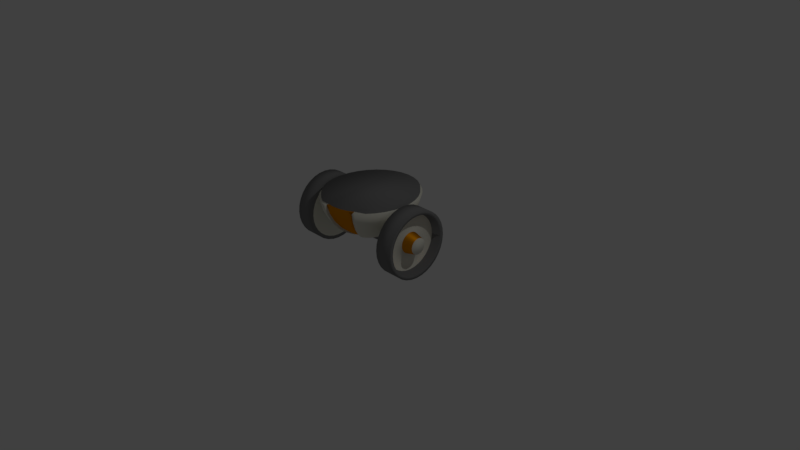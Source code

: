 # Source: body10.blend  (saved by Blender 2.79.0; exported with 4.5.12 LTS)
import bpy
from mathutils import Matrix  # noqa: F401  (used for matrix-valued properties, if any)

bpy.ops.wm.read_factory_settings(use_empty=True)
scene = bpy.context.scene
scene.name = 'Scene'

# ---- collections
col_collection_1 = bpy.data.collections.new('Collection 1'); scene.collection.children.link(col_collection_1)
col_collection_11 = bpy.data.collections.new('Collection 11'); scene.collection.children.link(col_collection_11)

# ---- materials (node trees are filled in below, after node groups)
mat_brass = bpy.data.materials.new('brass')
mat_brass.alpha_threshold = 0.0
mat_brass.roughness = 0.5
mat_flat = bpy.data.materials.new('flat')
mat_flat.alpha_threshold = 0.0
mat_flat.roughness = 0.5
mat_metal = bpy.data.materials.new('metal')
mat_metal.alpha_threshold = 0.0
mat_metal.roughness = 0.5
mat_flatmetal = bpy.data.materials.new('flatmetal')
mat_flatmetal.alpha_threshold = 0.0
mat_flatmetal.roughness = 0.5

# ---- material node trees
mat_brass.use_nodes = True; mat_brass.node_tree.nodes.clear()
_N = mat_brass.node_tree.nodes; _L = mat_brass.node_tree.links
n0 = _N.new('ShaderNodeOutputMaterial'); n0.name = 'Material Output'; n0.location = (300, 300)
n1 = _N.new('ShaderNodeBsdfAnisotropic'); n1.name = 'Glossy BSDF'; n1.location = (10, 300)
n1.inputs[0].default_value = (0.8, 0.2964, 0.0, 1.0)
n1.inputs[1].default_value = 0.4598
_L.new(n1.outputs[0], n0.inputs[0])
n0.is_active_output = True
mat_flat.use_nodes = True; mat_flat.node_tree.nodes.clear()
_N = mat_flat.node_tree.nodes; _L = mat_flat.node_tree.links
n0 = _N.new('ShaderNodeOutputMaterial'); n0.name = 'Material Output'; n0.location = (300, 300)
n1 = _N.new('ShaderNodeBsdfDiffuse'); n1.name = 'Diffuse BSDF'; n1.location = (10, 300)
n1.inputs[0].default_value = (0.8, 0.7863, 0.6846, 1.0)
_L.new(n1.outputs[0], n0.inputs[0])
n0.is_active_output = True
mat_metal.use_nodes = True; mat_metal.node_tree.nodes.clear()
_N = mat_metal.node_tree.nodes; _L = mat_metal.node_tree.links
n0 = _N.new('ShaderNodeOutputMaterial'); n0.name = 'Material Output'; n0.location = (300, 300)
n1 = _N.new('ShaderNodeBsdfAnisotropic'); n1.name = 'Glossy BSDF'; n1.location = (10, 300)
n1.distribution = 'GGX'
n1.inputs[0].default_value = (0.4869, 0.6875, 0.8, 1.0)
n1.inputs[1].default_value = 0.8685
_L.new(n1.outputs[0], n0.inputs[0])
n0.is_active_output = True
mat_flatmetal.use_nodes = True; mat_flatmetal.node_tree.nodes.clear()
_N = mat_flatmetal.node_tree.nodes; _L = mat_flatmetal.node_tree.links
n0 = _N.new('ShaderNodeOutputMaterial'); n0.name = 'Material Output'; n0.location = (300, 300)
n1 = _N.new('ShaderNodeBsdfDiffuse'); n1.name = 'Diffuse BSDF'; n1.location = (10, 300)
n1.inputs[0].default_value = (0.2079, 0.2079, 0.2079, 1.0)
_L.new(n1.outputs[0], n0.inputs[0])
n0.is_active_output = True

# ---- world
world_world = bpy.data.worlds.new('World'); scene.world = world_world
world_world.color = (0.05088, 0.05088, 0.05088)
world_world.use_sun_shadow = False
world_world.sun_shadow_jitter_overblur = 0.0
world_world.cycles.sampling_method = 'MANUAL'

# ---- cameras
cam_camera = bpy.data.cameras.new('Camera')
cam_camera.clip_end = 100.0
cam_camera.lens = 35.0
cam_camera.sensor_width = 32.0
cam_camera.sensor_height = 18.0
cam_camera.ortho_scale = 7.314
cam_camera.dof.focus_distance = 0.0

# ---- lights
light_lamp = bpy.data.lights.new('Lamp', 'POINT')
light_lamp.transmission_factor = 0.0
light_lamp.cutoff_distance = 30.0
light_lamp.energy = 100.0
light_lamp.shadow_buffer_clip_start = 1.001
light_lamp.shadow_soft_size = 0.1
light_lamp.shadow_maximum_resolution = 0.006
light_lamp.use_absolute_resolution = True

# ---- meshes
me_sphere_004 = bpy.data.meshes.new('Sphere.004')
me_sphere_004.from_pydata([(-0.6259, 0.4054, -0.4621), (-0.8611, 0.4054, -0.4621), (-0.6259, 0.3968, -0.5489), (-0.8611, 0.3968, -0.5489), (-0.6259, 0.3715, -0.6325), (-0.8611, 0.3715, -0.6325), (-0.6259, 0.3303, -0.7095), (-0.8611, 0.3303, -0.7095), (-0.6259, 0.275, -0.7769), (-0.8611, 0.275, -0.7769), (-0.6259, 0.2075, -0.8323), (-0.8611, 0.2075, -0.8323), (-0.6259, 0.1305, -0.8734), (-0.8611, 0.1305, -0.8734), (-0.6259, 0.04697, -0.8988), (-0.8611, 0.04697, -0.8988), (-0.6259, -0.03989, -0.9073), (-0.8611, -0.03989, -0.9073), (-0.6259, -0.1268, -0.8988), (-0.8611, -0.1268, -0.8988), (-0.6259, -0.2103, -0.8734), (-0.8611, -0.2103, -0.8734), (-0.6259, -0.2873, -0.8323), (-0.8611, -0.2873, -0.8323), (-0.6259, -0.3547, -0.7769), (-0.8611, -0.3547, -0.7769), (-0.6259, -0.4101, -0.7095), (-0.8611, -0.4101, -0.7095), (-0.6259, -0.4513, -0.6325), (-0.8611, -0.4513, -0.6325), (-0.6259, -0.4766, -0.5489), (-0.8611, -0.4766, -0.5489), (-0.6259, -0.4852, -0.4621), (-0.8611, -0.4852, -0.4621), (-0.6259, -0.4766, -0.3752), (-0.8611, -0.4766, -0.3752), (-0.6259, -0.4513, -0.2917), (-0.8611, -0.4513, -0.2917), (-0.6259, -0.4101, -0.2147), (-0.8611, -0.4101, -0.2147), (-0.6259, -0.3547, -0.1472), (-0.8611, -0.3547, -0.1472), (-0.6259, -0.2873, -0.09186), (-0.8611, -0.2873, -0.09186), (-0.6259, -0.2103, -0.05072), (-0.8611, -0.2103, -0.05072), (-0.6259, -0.1268, -0.02538), (-0.8611, -0.1268, -0.02538), (-0.6259, -0.03989, -0.01682), (-0.8611, -0.03989, -0.01682), (-0.6259, 0.04697, -0.02538), (-0.8611, 0.04697, -0.02538), (-0.6259, 0.1305, -0.05072), (-0.8611, 0.1305, -0.05072), (-0.6259, 0.2075, -0.09186), (-0.8611, 0.2075, -0.09186), (-0.6259, 0.275, -0.1472), (-0.8611, 0.275, -0.1472), (-0.6259, 0.3303, -0.2147), (-0.8611, 0.3303, -0.2147), (-0.6259, 0.3715, -0.2917), (-0.8611, 0.3715, -0.2917), (-0.6259, 0.3968, -0.3752), (-0.8611, 0.3968, -0.3752), (-0.8611, 0.3463, -0.5389), (-0.8611, 0.3538, -0.4621), (-0.8611, 0.3239, -0.6128), (-0.8611, 0.2875, -0.6808), (-0.8611, 0.2385, -0.7405), (-0.8611, 0.1789, -0.7895), (-0.8611, 0.1108, -0.8259), (-0.8611, 0.03692, -0.8483), (-0.8611, -0.03989, -0.8558), (-0.8611, -0.1167, -0.8483), (-0.8611, -0.1906, -0.8259), (-0.8611, -0.2586, -0.7895), (-0.8611, -0.3183, -0.7405), (-0.8611, -0.3673, -0.6808), (-0.8611, -0.4037, -0.6128), (-0.8611, -0.4261, -0.5389), (-0.8611, -0.4336, -0.4621), (-0.8611, -0.4261, -0.3853), (-0.8611, -0.4037, -0.3114), (-0.8611, -0.3673, -0.2433), (-0.8611, -0.3183, -0.1837), (-0.8611, -0.2586, -0.1347), (-0.8611, -0.1906, -0.09831), (-0.8611, -0.1167, -0.07591), (-0.8611, -0.03989, -0.06834), (-0.8611, 0.03692, -0.07591), (-0.8611, 0.1108, -0.09832), (-0.8611, 0.1789, -0.1347), (-0.8611, 0.2385, -0.1837), (-0.8611, 0.2875, -0.2433), (-0.8611, 0.3239, -0.3114), (-0.8611, 0.3463, -0.3853), (-0.7464, 0.3207, -0.5338), (-0.7464, 0.3278, -0.4621), (-0.7464, 0.2998, -0.6028), (-0.7464, 0.2658, -0.6663), (-0.7464, 0.2201, -0.722), (-0.7464, 0.1644, -0.7678), (-0.7464, 0.1008, -0.8017), (-0.7464, 0.03183, -0.8227), (-0.7464, -0.03989, -0.8297), (-0.7464, -0.1116, -0.8227), (-0.7464, -0.1806, -0.8017), (-0.7464, -0.2441, -0.7678), (-0.7464, -0.2999, -0.722), (-0.7464, -0.3456, -0.6663), (-0.7464, -0.3796, -0.6028), (-0.7464, -0.4005, -0.5338), (-0.7464, -0.4075, -0.4621), (-0.7464, -0.4005, -0.3904), (-0.7464, -0.3796, -0.3214), (-0.7464, -0.3456, -0.2578), (-0.7464, -0.2999, -0.2021), (-0.7464, -0.2441, -0.1564), (-0.7464, -0.1806, -0.1224), (-0.7464, -0.1116, -0.1015), (-0.7464, -0.03989, -0.09444), (-0.7464, 0.03183, -0.1015), (-0.7464, 0.1008, -0.1224), (-0.7464, 0.1644, -0.1564), (-0.7464, 0.2201, -0.2021), (-0.7464, 0.2658, -0.2578), (-0.7464, 0.2998, -0.3214), (-0.7464, 0.3207, -0.3904), (-0.7464, 0.09677, -0.4893), (-0.7464, 0.09945, -0.4621), (-0.7464, 0.08884, -0.5154), (-0.7464, 0.07596, -0.5395), (-0.7464, 0.05864, -0.5606), (-0.7464, 0.03752, -0.5779), (-0.7464, 0.01343, -0.5908), (-0.7464, -0.01271, -0.5987), (-0.7464, -0.03989, -0.6014), (-0.7464, -0.06708, -0.5987), (-0.7464, -0.09322, -0.5908), (-0.7464, -0.1173, -0.5779), (-0.7464, -0.1384, -0.5606), (-0.7464, -0.1557, -0.5395), (-0.7464, -0.1686, -0.5154), (-0.7464, -0.1766, -0.4893), (-0.7464, -0.1792, -0.4621), (-0.7464, -0.1766, -0.4349), (-0.7464, -0.1686, -0.4088), (-0.7464, -0.1557, -0.3847), (-0.7464, -0.1384, -0.3636), (-0.7464, -0.1173, -0.3462), (-0.7464, -0.09322, -0.3334), (-0.7464, -0.06708, -0.3254), (-0.7464, -0.03989, -0.3227), (-0.7464, -0.01271, -0.3254), (-0.7464, 0.01343, -0.3334), (-0.7464, 0.03752, -0.3462), (-0.7464, 0.05864, -0.3636), (-0.7464, 0.07596, -0.3847), (-0.7464, 0.08884, -0.4088), (-0.7464, 0.09677, -0.4349), (-0.8828, 0.06497, -0.4829), (-0.8828, 0.06702, -0.4621), (-0.8828, 0.05888, -0.503), (-0.8828, 0.049, -0.5215), (-0.8828, 0.03571, -0.5377), (-0.8828, 0.01951, -0.551), (-0.8828, 0.001022, -0.5609), (-0.8828, -0.01903, -0.5669), (-0.8828, -0.03989, -0.569), (-0.8828, -0.06075, -0.5669), (-0.8828, -0.08081, -0.5609), (-0.8828, -0.09929, -0.551), (-0.8828, -0.1155, -0.5377), (-0.8828, -0.1288, -0.5215), (-0.8828, -0.1387, -0.503), (-0.8828, -0.1448, -0.4829), (-0.8828, -0.1468, -0.4621), (-0.8828, -0.1448, -0.4412), (-0.8828, -0.1387, -0.4212), (-0.8828, -0.1288, -0.4027), (-0.8828, -0.1155, -0.3865), (-0.8828, -0.09929, -0.3732), (-0.8828, -0.08081, -0.3633), (-0.8828, -0.06075, -0.3572), (-0.8828, -0.03989, -0.3552), (-0.8828, -0.01903, -0.3572), (-0.8828, 0.001023, -0.3633), (-0.8828, 0.01951, -0.3732), (-0.8828, 0.03571, -0.3865), (-0.8828, 0.049, -0.4027), (-0.8828, 0.05888, -0.4212), (-0.8828, 0.06497, -0.4412), (-0.6259, 0.3587, -0.4621), (-0.6259, 0.351, -0.5398), (-0.6259, 0.3283, -0.6146), (-0.6259, 0.2915, -0.6835), (-0.6259, 0.2419, -0.7439), (-0.6259, 0.1815, -0.7935), (-0.6259, 0.1126, -0.8303), (-0.6259, 0.03786, -0.853), (-0.6259, -0.03989, -0.8606), (-0.6259, -0.1176, -0.853), (-0.6259, -0.1924, -0.8303), (-0.6259, -0.2613, -0.7935), (-0.6259, -0.3217, -0.7439), (-0.6259, -0.3713, -0.6835), (-0.6259, -0.4081, -0.6146), (-0.6259, -0.4308, -0.5398), (-0.6259, -0.4385, -0.4621), (-0.6259, -0.4308, -0.3843), (-0.6259, -0.4081, -0.3096), (-0.6259, -0.3713, -0.2407), (-0.6259, -0.3217, -0.1803), (-0.6259, -0.2613, -0.1307), (-0.6259, -0.1924, -0.09386), (-0.6259, -0.1176, -0.07118), (-0.6259, -0.03989, -0.06352), (-0.6259, 0.03786, -0.07118), (-0.6259, 0.1126, -0.09386), (-0.6259, 0.1815, -0.1307), (-0.6259, 0.2419, -0.1803), (-0.6259, 0.2915, -0.2407), (-0.6259, 0.3283, -0.3096), (-0.6259, 0.351, -0.3843)], [], [(0, 2, 3, 1), (2, 4, 5, 3), (4, 6, 7, 5), (6, 8, 9, 7), (8, 10, 11, 9), (10, 12, 13, 11), (12, 14, 15, 13), (14, 16, 17, 15), (16, 18, 19, 17), (18, 20, 21, 19), (20, 22, 23, 21), (22, 24, 25, 23), (24, 26, 27, 25), (26, 28, 29, 27), (28, 30, 31, 29), (30, 32, 33, 31), (32, 34, 35, 33), (34, 36, 37, 35), (36, 38, 39, 37), (38, 40, 41, 39), (40, 42, 43, 41), (42, 44, 45, 43), (44, 46, 47, 45), (46, 48, 49, 47), (48, 50, 51, 49), (50, 52, 53, 51), (52, 54, 55, 53), (54, 56, 57, 55), (56, 58, 59, 57), (58, 60, 61, 59), (9, 68, 67, 7), (60, 62, 63, 61), (62, 0, 1, 63), (14, 12, 198, 199), (87, 119, 118, 86), (27, 77, 76, 25), (45, 86, 85, 43), (63, 95, 94, 61), (19, 73, 72, 17), (37, 82, 81, 35), (55, 91, 90, 53), (11, 69, 68, 9), (29, 78, 77, 27), (47, 87, 86, 45), (3, 64, 65, 1), (1, 65, 95, 63), (21, 74, 73, 19), (39, 83, 82, 37), (57, 92, 91, 55), (13, 70, 69, 11), (31, 79, 78, 29), (49, 88, 87, 47), (5, 66, 64, 3), (23, 75, 74, 21), (41, 84, 83, 39), (59, 93, 92, 57), (15, 71, 70, 13), (33, 80, 79, 31), (51, 89, 88, 49), (7, 67, 66, 5), (25, 76, 75, 23), (43, 85, 84, 41), (61, 94, 93, 59), (17, 72, 71, 15), (35, 81, 80, 33), (53, 90, 89, 51), (100, 132, 131, 99), (74, 106, 105, 73), (88, 120, 119, 87), (75, 107, 106, 74), (89, 121, 120, 88), (76, 108, 107, 75), (90, 122, 121, 89), (77, 109, 108, 76), (91, 123, 122, 90), (78, 110, 109, 77), (64, 96, 97, 65), (92, 124, 123, 91), (79, 111, 110, 78), (66, 98, 96, 64), (93, 125, 124, 92), (80, 112, 111, 79), (67, 99, 98, 66), (94, 126, 125, 93), (81, 113, 112, 80), (68, 100, 99, 67), (95, 127, 126, 94), (82, 114, 113, 81), (69, 101, 100, 68), (65, 97, 127, 95), (83, 115, 114, 82), (70, 102, 101, 69), (84, 116, 115, 83), (71, 103, 102, 70), (85, 117, 116, 84), (72, 104, 103, 71), (86, 118, 117, 85), (73, 105, 104, 72), (135, 167, 166, 134), (127, 159, 158, 126), (114, 146, 145, 113), (101, 133, 132, 100), (97, 129, 159, 127), (115, 147, 146, 114), (102, 134, 133, 101), (116, 148, 147, 115), (103, 135, 134, 102), (117, 149, 148, 116), (104, 136, 135, 103), (118, 150, 149, 117), (105, 137, 136, 104), (119, 151, 150, 118), (106, 138, 137, 105), (120, 152, 151, 119), (107, 139, 138, 106), (121, 153, 152, 120), (108, 140, 139, 107), (122, 154, 153, 121), (109, 141, 140, 108), (123, 155, 154, 122), (110, 142, 141, 109), (96, 128, 129, 97), (124, 156, 155, 123), (111, 143, 142, 110), (98, 130, 128, 96), (125, 157, 156, 124), (112, 144, 143, 111), (99, 131, 130, 98), (126, 158, 157, 125), (113, 145, 144, 112), (160, 162, 163, 164, 165, 166, 167, 168, 169, 170, 171, 172, 173, 174, 175, 176, 177, 178, 179, 180, 181, 182, 183, 184, 185, 186, 187, 188, 189, 190, 191, 161), (149, 181, 180, 148), (136, 168, 167, 135), (150, 182, 181, 149), (137, 169, 168, 136), (151, 183, 182, 150), (138, 170, 169, 137), (152, 184, 183, 151), (139, 171, 170, 138), (153, 185, 184, 152), (140, 172, 171, 139), (154, 186, 185, 153), (141, 173, 172, 140), (155, 187, 186, 154), (142, 174, 173, 141), (128, 160, 161, 129), (156, 188, 187, 155), (143, 175, 174, 142), (130, 162, 160, 128), (157, 189, 188, 156), (144, 176, 175, 143), (131, 163, 162, 130), (158, 190, 189, 157), (145, 177, 176, 144), (132, 164, 163, 131), (159, 191, 190, 158), (146, 178, 177, 145), (133, 165, 164, 132), (129, 161, 191, 159), (147, 179, 178, 146), (134, 166, 165, 133), (148, 180, 179, 147), (192, 223, 222, 221, 220, 219, 218, 217, 216, 215, 214, 213, 212, 211, 210, 209, 208, 207, 206, 205, 204, 203, 202, 201, 200, 199, 198, 197, 196, 195, 194, 193), (32, 30, 207, 208), (50, 48, 216, 217), (6, 4, 194, 195), (24, 22, 203, 204), (42, 40, 212, 213), (60, 58, 221, 222), (16, 14, 199, 200), (34, 32, 208, 209), (52, 50, 217, 218), (8, 6, 195, 196), (26, 24, 204, 205), (44, 42, 213, 214), (62, 60, 222, 223), (18, 16, 200, 201), (36, 34, 209, 210), (54, 52, 218, 219), (10, 8, 196, 197), (28, 26, 205, 206), (46, 44, 214, 215), (2, 0, 192, 193), (0, 62, 223, 192), (20, 18, 201, 202), (38, 36, 210, 211), (56, 54, 219, 220), (12, 10, 197, 198), (30, 28, 206, 207), (48, 46, 215, 216), (4, 2, 193, 194), (22, 20, 202, 203), (40, 38, 211, 212), (58, 56, 220, 221)])
me_sphere_004.polygons.foreach_set('use_smooth', [True] * 194)
me_sphere_004.polygons.foreach_set('material_index', [3, 3, 3, 3, 3, 3, 3, 3, 3, 3, 3, 3, 3, 3, 3, 3, 3, 3, 3, 3, 3, 3, 3, 3, 3, 3, 3, 3, 3, 3, 3, 3, 3, 3, 3, 3, 3, 3, 3, 3, 3, 3, 3, 3, 3, 3, 3, 3, 3, 3, 3, 3, 3, 3, 3, 3, 3, 3, 3, 3, 3, 3, 3, 3, 3, 3, 1, 3, 3, 3, 3, 3, 3, 3, 3, 3, 3, 3, 3, 3, 3, 3, 3, 3, 3, 3, 3, 3, 3, 3, 3, 3, 3, 3, 3, 3, 3, 3, 0, 1, 1, 1, 1, 1, 1, 1, 1, 1, 1, 1, 1, 1, 1, 1, 1, 1, 1, 1, 1, 1, 1, 1, 1, 1, 1, 1, 1, 1, 1, 1, 1, 0, 0, 0, 0, 0, 0, 0, 0, 0, 0, 0, 0, 0, 0, 0, 0, 0, 0, 0, 0, 0, 0, 0, 0, 0, 0, 0, 0, 0, 0, 0, 1, 3, 3, 3, 3, 3, 3, 3, 3, 3, 3, 3, 3, 3, 3, 3, 3, 3, 3, 3, 3, 3, 3, 3, 3, 3, 3, 3, 3, 3, 3, 3])
me_sphere_004.materials.append(mat_brass)
me_sphere_004.materials.append(mat_flat)
me_sphere_004.materials.append(mat_metal)
me_sphere_004.materials.append(mat_flatmetal)
me_sphere_004.use_remesh_preserve_volume = False
me_sphere_004.use_remesh_preserve_attributes = False
me_sphere_004.use_mirror_vertex_groups = False
me_sphere_004.update()
me_sphere_003 = bpy.data.meshes.new('Sphere.003')
me_sphere_003.from_pydata([(0.6282, 0.4054, -0.4621), (0.8633, 0.4054, -0.4621), (0.6282, 0.3968, -0.5489), (0.8633, 0.3968, -0.5489), (0.6282, 0.3715, -0.6325), (0.8633, 0.3715, -0.6325), (0.6282, 0.3303, -0.7095), (0.8633, 0.3303, -0.7095), (0.6282, 0.275, -0.7769), (0.8633, 0.275, -0.7769), (0.6282, 0.2075, -0.8323), (0.8633, 0.2075, -0.8323), (0.6282, 0.1305, -0.8734), (0.8633, 0.1305, -0.8734), (0.6282, 0.04697, -0.8988), (0.8633, 0.04697, -0.8988), (0.6282, -0.03989, -0.9073), (0.8633, -0.03989, -0.9073), (0.6282, -0.1268, -0.8988), (0.8633, -0.1268, -0.8988), (0.6282, -0.2103, -0.8734), (0.8633, -0.2103, -0.8734), (0.6282, -0.2873, -0.8323), (0.8633, -0.2873, -0.8323), (0.6282, -0.3547, -0.7769), (0.8633, -0.3547, -0.7769), (0.6282, -0.4101, -0.7095), (0.8633, -0.4101, -0.7095), (0.6282, -0.4513, -0.6325), (0.8633, -0.4513, -0.6325), (0.6282, -0.4766, -0.5489), (0.8633, -0.4766, -0.5489), (0.6282, -0.4852, -0.4621), (0.8633, -0.4852, -0.4621), (0.6282, -0.4766, -0.3752), (0.8633, -0.4766, -0.3752), (0.6282, -0.4513, -0.2917), (0.8633, -0.4513, -0.2917), (0.6282, -0.4101, -0.2147), (0.8633, -0.4101, -0.2147), (0.6282, -0.3547, -0.1472), (0.8633, -0.3547, -0.1472), (0.6282, -0.2873, -0.09186), (0.8633, -0.2873, -0.09186), (0.6282, -0.2103, -0.05072), (0.8633, -0.2103, -0.05072), (0.6282, -0.1268, -0.02538), (0.8633, -0.1268, -0.02538), (0.6282, -0.03989, -0.01682), (0.8633, -0.03989, -0.01682), (0.6282, 0.04697, -0.02538), (0.8633, 0.04697, -0.02538), (0.6282, 0.1305, -0.05072), (0.8633, 0.1305, -0.05072), (0.6282, 0.2075, -0.09186), (0.8633, 0.2075, -0.09186), (0.6282, 0.275, -0.1472), (0.8633, 0.275, -0.1472), (0.6282, 0.3303, -0.2147), (0.8633, 0.3303, -0.2147), (0.6282, 0.3715, -0.2917), (0.8633, 0.3715, -0.2917), (0.6282, 0.3968, -0.3752), (0.8633, 0.3968, -0.3752), (0.8633, 0.3463, -0.5389), (0.8633, 0.3538, -0.4621), (0.8633, 0.3239, -0.6128), (0.8633, 0.2875, -0.6808), (0.8633, 0.2385, -0.7405), (0.8633, 0.1789, -0.7895), (0.8633, 0.1108, -0.8259), (0.8633, 0.03692, -0.8483), (0.8633, -0.03989, -0.8558), (0.8633, -0.1167, -0.8483), (0.8633, -0.1906, -0.8259), (0.8633, -0.2586, -0.7895), (0.8633, -0.3183, -0.7405), (0.8633, -0.3673, -0.6808), (0.8633, -0.4037, -0.6128), (0.8633, -0.4261, -0.5389), (0.8633, -0.4336, -0.4621), (0.8633, -0.4261, -0.3853), (0.8633, -0.4037, -0.3114), (0.8633, -0.3673, -0.2433), (0.8633, -0.3183, -0.1837), (0.8633, -0.2586, -0.1347), (0.8633, -0.1906, -0.09831), (0.8633, -0.1167, -0.07591), (0.8633, -0.03989, -0.06834), (0.8633, 0.03692, -0.07591), (0.8633, 0.1108, -0.09832), (0.8633, 0.1789, -0.1347), (0.8633, 0.2385, -0.1837), (0.8633, 0.2875, -0.2433), (0.8633, 0.3239, -0.3114), (0.8633, 0.3463, -0.3853), (0.7487, 0.3207, -0.5338), (0.7487, 0.3278, -0.4621), (0.7487, 0.2998, -0.6028), (0.7487, 0.2658, -0.6663), (0.7487, 0.2201, -0.722), (0.7487, 0.1644, -0.7678), (0.7487, 0.1008, -0.8017), (0.7487, 0.03183, -0.8227), (0.7487, -0.03989, -0.8297), (0.7487, -0.1116, -0.8227), (0.7487, -0.1806, -0.8017), (0.7487, -0.2441, -0.7678), (0.7487, -0.2999, -0.722), (0.7487, -0.3456, -0.6663), (0.7487, -0.3796, -0.6028), (0.7487, -0.4005, -0.5338), (0.7487, -0.4075, -0.4621), (0.7487, -0.4005, -0.3904), (0.7487, -0.3796, -0.3214), (0.7487, -0.3456, -0.2578), (0.7487, -0.2999, -0.2021), (0.7487, -0.2441, -0.1564), (0.7487, -0.1806, -0.1224), (0.7487, -0.1116, -0.1015), (0.7487, -0.03989, -0.09444), (0.7487, 0.03183, -0.1015), (0.7487, 0.1008, -0.1224), (0.7487, 0.1644, -0.1564), (0.7487, 0.2201, -0.2021), (0.7487, 0.2658, -0.2578), (0.7487, 0.2998, -0.3214), (0.7487, 0.3207, -0.3904), (0.7487, 0.09677, -0.4893), (0.7487, 0.09945, -0.4621), (0.7487, 0.08884, -0.5154), (0.7487, 0.07596, -0.5395), (0.7487, 0.05864, -0.5606), (0.7487, 0.03752, -0.5779), (0.7487, 0.01343, -0.5908), (0.7487, -0.01271, -0.5987), (0.7487, -0.03989, -0.6014), (0.7487, -0.06708, -0.5987), (0.7487, -0.09322, -0.5908), (0.7487, -0.1173, -0.5779), (0.7487, -0.1384, -0.5606), (0.7487, -0.1557, -0.5395), (0.7487, -0.1686, -0.5154), (0.7487, -0.1766, -0.4893), (0.7487, -0.1792, -0.4621), (0.7487, -0.1766, -0.4349), (0.7487, -0.1686, -0.4088), (0.7487, -0.1557, -0.3847), (0.7487, -0.1384, -0.3636), (0.7487, -0.1173, -0.3462), (0.7487, -0.09322, -0.3334), (0.7487, -0.06708, -0.3254), (0.7487, -0.03989, -0.3227), (0.7487, -0.01271, -0.3254), (0.7487, 0.01343, -0.3334), (0.7487, 0.03752, -0.3462), (0.7487, 0.05864, -0.3636), (0.7487, 0.07596, -0.3847), (0.7487, 0.08884, -0.4088), (0.7487, 0.09677, -0.4349), (0.8851, 0.06497, -0.4829), (0.8851, 0.06702, -0.4621), (0.8851, 0.05888, -0.503), (0.8851, 0.049, -0.5215), (0.8851, 0.03571, -0.5377), (0.8851, 0.01951, -0.551), (0.8851, 0.001022, -0.5609), (0.8851, -0.01903, -0.5669), (0.8851, -0.03989, -0.569), (0.8851, -0.06075, -0.5669), (0.8851, -0.08081, -0.5609), (0.8851, -0.09929, -0.551), (0.8851, -0.1155, -0.5377), (0.8851, -0.1288, -0.5215), (0.8851, -0.1387, -0.503), (0.8851, -0.1448, -0.4829), (0.8851, -0.1468, -0.4621), (0.8851, -0.1448, -0.4412), (0.8851, -0.1387, -0.4212), (0.8851, -0.1288, -0.4027), (0.8851, -0.1155, -0.3865), (0.8851, -0.09929, -0.3732), (0.8851, -0.08081, -0.3633), (0.8851, -0.06075, -0.3572), (0.8851, -0.03989, -0.3552), (0.8851, -0.01903, -0.3572), (0.8851, 0.001023, -0.3633), (0.8851, 0.01951, -0.3732), (0.8851, 0.03571, -0.3865), (0.8851, 0.049, -0.4027), (0.8851, 0.05888, -0.4212), (0.8851, 0.06497, -0.4412), (0.6282, 0.3587, -0.4621), (0.6282, 0.351, -0.5398), (0.6282, 0.3284, -0.6146), (0.6282, 0.2915, -0.6835), (0.6282, 0.2419, -0.7439), (0.6282, 0.1815, -0.7935), (0.6282, 0.1126, -0.8303), (0.6282, 0.03787, -0.853), (0.6282, -0.03989, -0.8607), (0.6282, -0.1177, -0.853), (0.6282, -0.1924, -0.8303), (0.6282, -0.2613, -0.7935), (0.6282, -0.3217, -0.7439), (0.6282, -0.3713, -0.6835), (0.6282, -0.4081, -0.6146), (0.6282, -0.4308, -0.5398), (0.6282, -0.4385, -0.4621), (0.6282, -0.4308, -0.3843), (0.6282, -0.4081, -0.3096), (0.6282, -0.3713, -0.2406), (0.6282, -0.3217, -0.1802), (0.6282, -0.2613, -0.1307), (0.6282, -0.1924, -0.09384), (0.6282, -0.1177, -0.07116), (0.6282, -0.03989, -0.0635), (0.6282, 0.03787, -0.07116), (0.6282, 0.1126, -0.09384), (0.6282, 0.1815, -0.1307), (0.6282, 0.2419, -0.1802), (0.6282, 0.2915, -0.2406), (0.6282, 0.3284, -0.3096), (0.6282, 0.351, -0.3843)], [], [(0, 1, 3, 2), (2, 3, 5, 4), (4, 5, 7, 6), (6, 7, 9, 8), (8, 9, 11, 10), (10, 11, 13, 12), (12, 13, 15, 14), (14, 15, 17, 16), (16, 17, 19, 18), (18, 19, 21, 20), (20, 21, 23, 22), (22, 23, 25, 24), (24, 25, 27, 26), (26, 27, 29, 28), (28, 29, 31, 30), (30, 31, 33, 32), (32, 33, 35, 34), (34, 35, 37, 36), (36, 37, 39, 38), (38, 39, 41, 40), (40, 41, 43, 42), (42, 43, 45, 44), (44, 45, 47, 46), (46, 47, 49, 48), (48, 49, 51, 50), (50, 51, 53, 52), (52, 53, 55, 54), (54, 55, 57, 56), (56, 57, 59, 58), (58, 59, 61, 60), (9, 7, 67, 68), (60, 61, 63, 62), (62, 63, 1, 0), (26, 28, 206, 205), (87, 86, 118, 119), (27, 25, 76, 77), (45, 43, 85, 86), (63, 61, 94, 95), (19, 17, 72, 73), (37, 35, 81, 82), (55, 53, 90, 91), (11, 9, 68, 69), (29, 27, 77, 78), (47, 45, 86, 87), (3, 1, 65, 64), (1, 63, 95, 65), (21, 19, 73, 74), (39, 37, 82, 83), (57, 55, 91, 92), (13, 11, 69, 70), (31, 29, 78, 79), (49, 47, 87, 88), (5, 3, 64, 66), (23, 21, 74, 75), (41, 39, 83, 84), (59, 57, 92, 93), (15, 13, 70, 71), (33, 31, 79, 80), (51, 49, 88, 89), (7, 5, 66, 67), (25, 23, 75, 76), (43, 41, 84, 85), (61, 59, 93, 94), (17, 15, 71, 72), (35, 33, 80, 81), (53, 51, 89, 90), (100, 99, 131, 132), (74, 73, 105, 106), (88, 87, 119, 120), (75, 74, 106, 107), (89, 88, 120, 121), (76, 75, 107, 108), (90, 89, 121, 122), (77, 76, 108, 109), (91, 90, 122, 123), (78, 77, 109, 110), (64, 65, 97, 96), (92, 91, 123, 124), (79, 78, 110, 111), (66, 64, 96, 98), (93, 92, 124, 125), (80, 79, 111, 112), (67, 66, 98, 99), (94, 93, 125, 126), (81, 80, 112, 113), (68, 67, 99, 100), (95, 94, 126, 127), (82, 81, 113, 114), (69, 68, 100, 101), (65, 95, 127, 97), (83, 82, 114, 115), (70, 69, 101, 102), (84, 83, 115, 116), (71, 70, 102, 103), (85, 84, 116, 117), (72, 71, 103, 104), (86, 85, 117, 118), (73, 72, 104, 105), (135, 134, 166, 167), (127, 126, 158, 159), (114, 113, 145, 146), (101, 100, 132, 133), (97, 127, 159, 129), (115, 114, 146, 147), (102, 101, 133, 134), (116, 115, 147, 148), (103, 102, 134, 135), (117, 116, 148, 149), (104, 103, 135, 136), (118, 117, 149, 150), (105, 104, 136, 137), (119, 118, 150, 151), (106, 105, 137, 138), (120, 119, 151, 152), (107, 106, 138, 139), (121, 120, 152, 153), (108, 107, 139, 140), (122, 121, 153, 154), (109, 108, 140, 141), (123, 122, 154, 155), (110, 109, 141, 142), (96, 97, 129, 128), (124, 123, 155, 156), (111, 110, 142, 143), (98, 96, 128, 130), (125, 124, 156, 157), (112, 111, 143, 144), (99, 98, 130, 131), (126, 125, 157, 158), (113, 112, 144, 145), (160, 161, 191, 190, 189, 188, 187, 186, 185, 184, 183, 182, 181, 180, 179, 178, 177, 176, 175, 174, 173, 172, 171, 170, 169, 168, 167, 166, 165, 164, 163, 162), (149, 148, 180, 181), (136, 135, 167, 168), (150, 149, 181, 182), (137, 136, 168, 169), (151, 150, 182, 183), (138, 137, 169, 170), (152, 151, 183, 184), (139, 138, 170, 171), (153, 152, 184, 185), (140, 139, 171, 172), (154, 153, 185, 186), (141, 140, 172, 173), (155, 154, 186, 187), (142, 141, 173, 174), (128, 129, 161, 160), (156, 155, 187, 188), (143, 142, 174, 175), (130, 128, 160, 162), (157, 156, 188, 189), (144, 143, 175, 176), (131, 130, 162, 163), (158, 157, 189, 190), (145, 144, 176, 177), (132, 131, 163, 164), (159, 158, 190, 191), (146, 145, 177, 178), (133, 132, 164, 165), (129, 159, 191, 161), (147, 146, 178, 179), (134, 133, 165, 166), (148, 147, 179, 180), (192, 193, 194, 195, 196, 197, 198, 199, 200, 201, 202, 203, 204, 205, 206, 207, 208, 209, 210, 211, 212, 213, 214, 215, 216, 217, 218, 219, 220, 221, 222, 223), (44, 46, 215, 214), (0, 2, 193, 192), (62, 0, 192, 223), (18, 20, 202, 201), (36, 38, 211, 210), (54, 56, 220, 219), (10, 12, 198, 197), (28, 30, 207, 206), (46, 48, 216, 215), (2, 4, 194, 193), (20, 22, 203, 202), (38, 40, 212, 211), (56, 58, 221, 220), (12, 14, 199, 198), (30, 32, 208, 207), (48, 50, 217, 216), (4, 6, 195, 194), (22, 24, 204, 203), (40, 42, 213, 212), (58, 60, 222, 221), (14, 16, 200, 199), (32, 34, 209, 208), (50, 52, 218, 217), (6, 8, 196, 195), (24, 26, 205, 204), (42, 44, 214, 213), (60, 62, 223, 222), (16, 18, 201, 200), (34, 36, 210, 209), (52, 54, 219, 218), (8, 10, 197, 196)])
me_sphere_003.polygons.foreach_set('use_smooth', [True] * 194)
me_sphere_003.polygons.foreach_set('material_index', [3, 3, 3, 3, 3, 3, 3, 3, 3, 3, 3, 3, 3, 3, 3, 3, 3, 3, 3, 3, 3, 3, 3, 3, 3, 3, 3, 3, 3, 3, 3, 3, 3, 3, 3, 3, 3, 3, 3, 3, 3, 3, 3, 3, 3, 3, 3, 3, 3, 3, 3, 3, 3, 3, 3, 3, 3, 3, 3, 3, 3, 3, 3, 3, 3, 3, 1, 3, 3, 3, 3, 3, 3, 3, 3, 3, 3, 3, 3, 3, 3, 3, 3, 3, 3, 3, 3, 3, 3, 3, 3, 3, 3, 3, 3, 3, 3, 3, 0, 1, 1, 1, 1, 1, 1, 1, 1, 1, 1, 1, 1, 1, 1, 1, 1, 1, 1, 1, 1, 1, 1, 1, 1, 1, 1, 1, 1, 1, 1, 1, 1, 0, 0, 0, 0, 0, 0, 0, 0, 0, 0, 0, 0, 0, 0, 0, 0, 0, 0, 0, 0, 0, 0, 0, 0, 0, 0, 0, 0, 0, 0, 0, 1, 3, 3, 3, 3, 3, 3, 3, 3, 3, 3, 3, 3, 3, 3, 3, 3, 3, 3, 3, 3, 3, 3, 3, 3, 3, 3, 3, 3, 3, 3, 3])
me_sphere_003.materials.append(mat_brass)
me_sphere_003.materials.append(mat_flat)
me_sphere_003.materials.append(mat_metal)
me_sphere_003.materials.append(mat_flatmetal)
me_sphere_003.use_remesh_preserve_volume = False
me_sphere_003.use_remesh_preserve_attributes = False
me_sphere_003.use_mirror_vertex_groups = False
me_sphere_003.update()
me_sphere_002 = bpy.data.meshes.new('Sphere.002')
me_sphere_002.from_pydata([(-0.3858, 0.01861, -0.3529), (-0.3743, 0.01861, -0.5601), (-0.389, 0.01313, -0.3623), (-0.3796, 0.01313, -0.5507), (-0.6092, 0.01313, -0.5506), (-0.6107, 0.01313, -0.3624), (-0.7047, 0.02553, -0.3412), (-0.1658, 0.02553, -0.5725), (-0.7047, 0.02553, -0.5657), (-0.2239, 0.02553, -0.3405), (-0.3858, -0.08795, -0.3529), (-0.3743, -0.08795, -0.5601), (-0.389, -0.08347, -0.3623), (-0.3796, -0.08347, -0.5507), (-0.6092, -0.08347, -0.5506), (-0.6107, -0.08347, -0.3624), (-0.7047, -0.09363, -0.3412), (-0.7047, -0.09363, -0.5657), (-0.2239, -0.09363, -0.3405), (-0.1658, -0.09363, -0.5725), (-0.3743, -0.1404, -0.554), (-0.3858, 0.06046, -0.3529), (-0.3858, -0.1404, -0.3529), (-0.3743, 0.06046, -0.554), (-0.3796, -0.131, -0.5446), (-0.389, 0.05107, -0.3623), (-0.389, -0.131, -0.3623), (-0.3796, 0.05107, -0.5446), (-0.6107, -0.131, -0.3624), (-0.6092, -0.131, -0.5445), (-0.6107, 0.05107, -0.3624), (-0.6092, 0.05107, -0.5445), (-0.621, 0.07233, -0.3412), (-0.621, 0.07233, -0.5657), (-0.621, -0.1522, -0.3412), (-0.621, -0.1522, -0.5657), (-0.2239, 0.07233, -0.3405), (-0.1658, 0.07233, -0.5664), (-0.2239, -0.1522, -0.3405), (-0.1658, -0.1522, -0.5664)], [], [(27, 3, 4, 31), (0, 10, 18, 9), (33, 8, 6, 32), (37, 7, 1, 23), (39, 19, 18, 38), (30, 5, 2, 25), (8, 17, 16, 6), (24, 20, 22, 26), (31, 4, 8, 33), (1, 11, 13, 3), (37, 23, 21, 36), (23, 27, 25, 21), (12, 26, 22, 10), (2, 12, 10, 0), (25, 2, 0, 21), (23, 1, 3, 27), (29, 24, 26, 28), (15, 28, 26, 12), (7, 37, 36, 9), (35, 29, 28, 34), (20, 39, 38, 22), (31, 33, 32, 30), (17, 35, 34, 16), (14, 29, 35, 17), (13, 24, 29, 14), (16, 34, 28, 15), (10, 22, 38, 18), (19, 7, 9, 18), (4, 14, 17, 8), (6, 16, 15, 5), (21, 0, 9, 36), (3, 13, 14, 4), (5, 15, 12, 2), (19, 39, 20, 11), (7, 19, 11, 1), (32, 6, 5, 30), (11, 20, 24, 13), (27, 31, 30, 25)])
me_sphere_002.polygons.foreach_set('use_smooth', [True] * 38)
me_sphere_002.polygons.foreach_set('material_index', [2, 3, 1, 1, 1, 2, 1, 1, 1, 1, 3, 1, 1, 1, 1, 1, 2, 2, 1, 1, 3, 1, 1, 1, 2, 1, 1, 1, 1, 1, 1, 2, 2, 1, 3, 1, 1, 2])
me_sphere_002.materials.append(mat_brass)
me_sphere_002.materials.append(mat_flat)
me_sphere_002.materials.append(mat_metal)
me_sphere_002.materials.append(mat_flatmetal)
me_sphere_002.use_remesh_preserve_volume = False
me_sphere_002.use_remesh_preserve_attributes = False
me_sphere_002.use_mirror_vertex_groups = False
me_sphere_002.update()
me_sphere_001 = bpy.data.meshes.new('Sphere.001')
me_sphere_001.from_pydata([(0.1681, -0.1522, -0.5664), (0.2262, -0.1522, -0.3405), (0.1681, 0.07233, -0.5664), (0.2262, 0.07233, -0.3405), (0.6233, -0.1522, -0.5657), (0.6233, -0.1522, -0.3412), (0.6233, 0.07233, -0.5657), (0.6233, 0.07233, -0.3412), (0.6114, 0.05107, -0.5445), (0.6129, 0.05107, -0.3624), (0.6114, -0.131, -0.5445), (0.6129, -0.131, -0.3624), (0.3819, 0.05107, -0.5446), (0.3913, -0.131, -0.3623), (0.3913, 0.05107, -0.3623), (0.3819, -0.131, -0.5446), (0.3765, 0.06046, -0.554), (0.3881, -0.1404, -0.3529), (0.3881, 0.06046, -0.3529), (0.3765, -0.1404, -0.554), (0.1681, -0.09363, -0.5725), (0.2262, -0.09363, -0.3405), (0.7069, -0.09363, -0.5657), (0.7069, -0.09363, -0.3412), (0.6129, -0.08347, -0.3624), (0.6114, -0.08347, -0.5506), (0.3819, -0.08347, -0.5507), (0.3913, -0.08347, -0.3623), (0.3765, -0.08795, -0.5601), (0.3881, -0.08795, -0.3529), (0.2262, 0.02553, -0.3405), (0.7069, 0.02553, -0.5657), (0.1681, 0.02553, -0.5725), (0.7069, 0.02553, -0.3412), (0.6129, 0.01313, -0.3624), (0.6114, 0.01313, -0.5506), (0.3819, 0.01313, -0.5507), (0.3913, 0.01313, -0.3623), (0.3765, 0.01861, -0.5601), (0.3881, 0.01861, -0.3529)], [], [(32, 30, 3, 2), (8, 9, 7, 6), (22, 23, 5, 4), (19, 17, 1, 0), (25, 22, 4, 10), (29, 21, 1, 17), (23, 24, 11, 5), (26, 25, 10, 15), (4, 5, 11, 10), (12, 14, 9, 8), (16, 18, 14, 12), (28, 26, 15, 19), (24, 27, 13, 11), (10, 11, 13, 15), (20, 28, 19, 0), (2, 3, 18, 16), (27, 29, 17, 13), (15, 13, 17, 19), (37, 39, 29, 27), (32, 38, 28, 20), (34, 37, 27, 24), (38, 36, 26, 28), (36, 35, 25, 26), (33, 34, 24, 23), (39, 30, 21, 29), (35, 31, 22, 25), (31, 33, 23, 22), (0, 1, 21, 20), (6, 7, 33, 31), (8, 6, 31, 35), (18, 3, 30, 39), (7, 9, 34, 33), (12, 8, 35, 36), (16, 12, 36, 38), (9, 14, 37, 34), (2, 16, 38, 32), (14, 18, 39, 37), (20, 21, 30, 32)])
me_sphere_001.polygons.foreach_set('use_smooth', [True] * 38)
me_sphere_001.polygons.foreach_set('material_index', [1, 1, 1, 3, 1, 1, 1, 2, 1, 2, 1, 1, 2, 2, 1, 3, 1, 1, 1, 3, 2, 1, 2, 1, 3, 1, 1, 1, 1, 1, 1, 1, 2, 1, 2, 1, 1, 1])
me_sphere_001.materials.append(mat_brass)
me_sphere_001.materials.append(mat_flat)
me_sphere_001.materials.append(mat_metal)
me_sphere_001.materials.append(mat_flatmetal)
me_sphere_001.use_remesh_preserve_volume = False
me_sphere_001.use_remesh_preserve_attributes = False
me_sphere_001.use_mirror_vertex_groups = False
me_sphere_001.update()
me_sphere_000 = bpy.data.meshes.new('Sphere.000')
me_sphere_000.from_pydata([(-0.001213, 0.6757, -0.06332), (-0.001213, 0.3828, -0.5018), (0.1172, 0.6628, -0.06332), (0.1103, 0.6243, -0.1926), (0.09914, 0.5619, -0.3117), (0.08413, 0.4778, -0.4161), (0.06584, 0.3754, -0.5018), (0.04497, 0.2586, -0.5654), (0.02233, 0.1318, -0.6046), (0.231, 0.6243, -0.06332), (0.2175, 0.5881, -0.1926), (0.1956, 0.5293, -0.3117), (0.1662, 0.4501, -0.4161), (0.1303, 0.3536, -0.5018), (0.08939, 0.2436, -0.5654), (0.04497, 0.1242, -0.6046), (0.3359, 0.5619, -0.06332), (0.3163, 0.5293, -0.1926), (0.2846, 0.4763, -0.3117), (0.2418, 0.4051, -0.4161), (0.1897, 0.3183, -0.5018), (0.1303, 0.2192, -0.5654), (0.06584, 0.1118, -0.6046), (0.4278, 0.4778, -0.06332), (0.4029, 0.4501, -0.1926), (0.3625, 0.4051, -0.3117), (0.3081, 0.3445, -0.4161), (0.2418, 0.2707, -0.5018), (0.1662, 0.1864, -0.5654), (0.08413, 0.09504, -0.6046), (0.5033, 0.3754, -0.06332), (0.474, 0.3536, -0.1926), (0.4265, 0.3183, -0.3117), (0.3625, 0.2707, -0.4161), (0.2846, 0.2127, -0.5018), (0.1956, 0.1465, -0.5654), (0.09914, 0.07468, -0.6046), (0.5594, 0.2586, -0.06332), (0.5268, 0.2436, -0.1926), (0.474, 0.2192, -0.3117), (0.4029, 0.1864, -0.4161), (0.3163, 0.1465, -0.5018), (0.2175, 0.1009, -0.5654), (0.1103, 0.05144, -0.6046), (0.5939, 0.1318, -0.06332), (0.5594, 0.1242, -0.1926), (0.5033, 0.1118, -0.3117), (0.4278, 0.09504, -0.4161), (0.3359, 0.07468, -0.5018), (0.231, 0.05144, -0.5654), (0.1172, 0.02622, -0.6046), (0.6055, -3.949e-07, -0.06332), (0.5703, -2.813e-07, -0.1926), (0.5132, -3.539e-07, -0.3117), (0.4362, -3.427e-07, -0.4161), (0.3425, -3.586e-07, -0.5018), (0.2355, -3.325e-07, -0.5654), (0.1195, -3.353e-07, -0.6046), (0.5939, -0.1318, -0.06332), (0.5594, -0.1242, -0.1926), (0.5033, -0.1118, -0.3117), (0.4278, -0.09504, -0.4161), (0.3359, -0.07468, -0.5018), (0.231, -0.05144, -0.5654), (0.1172, -0.02622, -0.6046), (0.5594, -0.2586, -0.06332), (0.5268, -0.2436, -0.1926), (0.474, -0.2192, -0.3117), (0.4029, -0.1864, -0.4161), (0.3163, -0.1465, -0.5018), (0.2175, -0.1009, -0.5654), (0.1103, -0.05144, -0.6046), (0.5033, -0.3754, -0.06332), (0.474, -0.3536, -0.1926), (0.4265, -0.3183, -0.3117), (0.3625, -0.2707, -0.4161), (0.2846, -0.2127, -0.5018), (0.1956, -0.1465, -0.5654), (0.09914, -0.07468, -0.6046), (0.4278, -0.4778, -0.06332), (0.4029, -0.4501, -0.1926), (0.3625, -0.4051, -0.3117), (0.3081, -0.3445, -0.4161), (0.2418, -0.2707, -0.5018), (0.1662, -0.1864, -0.5654), (0.08413, -0.09504, -0.6046), (0.3359, -0.5619, -0.06332), (0.3163, -0.5293, -0.1926), (0.2846, -0.4763, -0.3117), (0.2418, -0.4051, -0.4161), (0.1897, -0.3183, -0.5018), (0.1303, -0.2192, -0.5654), (0.06584, -0.1118, -0.6046), (-0.001213, -3.474e-07, -0.6179), (0.04497, -0.1242, -0.6046), (0.02233, -0.1318, -0.6046), (-0.001213, -0.1344, -0.6046), (-0.1196, -0.6628, -0.06332), (-0.1127, -0.6243, -0.1926), (-0.1016, -0.5619, -0.3117), (-0.08656, -0.4778, -0.4161), (-0.06827, -0.3754, -0.5018), (-0.0474, -0.2586, -0.5654), (-0.02476, -0.1318, -0.6046), (-0.2334, -0.6243, -0.06332), (-0.2199, -0.5881, -0.1926), (-0.1981, -0.5293, -0.3117), (-0.1686, -0.4501, -0.4161), (-0.1327, -0.3536, -0.5018), (-0.09181, -0.2436, -0.5654), (-0.0474, -0.1242, -0.6046), (-0.3383, -0.5619, -0.06332), (-0.3188, -0.5293, -0.1926), (-0.287, -0.4763, -0.3117), (-0.2442, -0.4051, -0.4161), (-0.1922, -0.3183, -0.5018), (-0.1327, -0.2192, -0.5654), (-0.06827, -0.1118, -0.6046), (-0.4303, -0.4778, -0.06332), (-0.4054, -0.4501, -0.1926), (-0.3649, -0.4051, -0.3117), (-0.3105, -0.3445, -0.4161), (-0.2442, -0.2707, -0.5018), (-0.1686, -0.1864, -0.5654), (-0.08656, -0.09504, -0.6046), (-0.5057, -0.3754, -0.06332), (-0.4764, -0.3536, -0.1926), (-0.4289, -0.3183, -0.3117), (-0.3649, -0.2707, -0.4161), (-0.287, -0.2127, -0.5018), (-0.1981, -0.1465, -0.5654), (-0.1016, -0.07468, -0.6046), (-0.5618, -0.2586, -0.06332), (-0.5293, -0.2436, -0.1926), (-0.4764, -0.2192, -0.3117), (-0.4054, -0.1864, -0.4161), (-0.3188, -0.1465, -0.5018), (-0.2199, -0.1009, -0.5654), (-0.1127, -0.05144, -0.6046), (-0.5963, -0.1318, -0.06332), (-0.5618, -0.1242, -0.1926), (-0.5057, -0.1118, -0.3117), (-0.4303, -0.09504, -0.4161), (-0.3383, -0.07468, -0.5018), (-0.2334, -0.05144, -0.5654), (-0.1196, -0.02622, -0.6046), (-0.608, -1.891e-07, -0.06332), (-0.5728, -3.427e-07, -0.1926), (-0.5156, -2.198e-07, -0.3117), (-0.4387, -2.505e-07, -0.4161), (-0.3449, -3.017e-07, -0.5018), (-0.238, -2.971e-07, -0.5654), (-0.1219, -3.409e-07, -0.6046), (-0.5963, 0.1318, -0.06332), (-0.5618, 0.1242, -0.1926), (-0.5057, 0.1118, -0.3117), (-0.4303, 0.09504, -0.4161), (-0.3383, 0.07468, -0.5018), (-0.2334, 0.05144, -0.5654), (-0.1196, 0.02622, -0.6046), (-0.5618, 0.2586, -0.06332), (-0.5293, 0.2436, -0.1926), (-0.4764, 0.2192, -0.3117), (-0.4054, 0.1864, -0.4161), (-0.3188, 0.1465, -0.5018), (-0.2199, 0.1009, -0.5654), (-0.1127, 0.05144, -0.6046), (-0.5057, 0.3754, -0.06332), (-0.4764, 0.3536, -0.1926), (-0.4289, 0.3183, -0.3117), (-0.3649, 0.2707, -0.4161), (-0.287, 0.2127, -0.5018), (-0.1981, 0.1465, -0.5654), (-0.1016, 0.07468, -0.6046), (-0.4303, 0.4778, -0.06332), (-0.4054, 0.4501, -0.1926), (-0.3649, 0.4051, -0.3117), (-0.3105, 0.3445, -0.4161), (-0.2442, 0.2707, -0.5018), (-0.1686, 0.1864, -0.5654), (-0.08656, 0.09504, -0.6046), (-0.3383, 0.5619, -0.06332), (-0.3188, 0.5293, -0.1926), (-0.287, 0.4763, -0.3117), (-0.2442, 0.4051, -0.4161), (-0.1922, 0.3183, -0.5018), (-0.1327, 0.2192, -0.5654), (-0.06827, 0.1118, -0.6046), (-0.2334, 0.6243, -0.06332), (-0.2199, 0.5881, -0.1926), (-0.1981, 0.5293, -0.3117), (-0.1686, 0.4501, -0.4161), (-0.1327, 0.3536, -0.5018), (-0.09181, 0.2436, -0.5654), (-0.0474, 0.1242, -0.6046), (-0.1196, 0.6628, -0.06332), (-0.1127, 0.6243, -0.1926), (-0.1016, 0.5619, -0.3117), (-0.08655, 0.4778, -0.4161), (-0.06827, 0.3754, -0.5018), (-0.0474, 0.2586, -0.5654), (-0.02476, 0.1318, -0.6046), (-0.001213, 0.6365, -0.1926), (-0.001213, 0.2637, -0.5654), (-0.001213, 0.1344, -0.6046), (-0.0827, -0.6276, -0.1926), (-0.08772, -0.6662, -0.06332), (-0.07455, -0.5648, -0.3117), (-0.06358, -0.4803, -0.4161), (-0.05021, -0.3774, -0.5018), (-0.03496, -0.26, -0.5654), (-0.01842, -0.1325, -0.6046), (0.1732, -0.3281, -0.5018), (0.2208, -0.4176, -0.4161), (0.1189, -0.226, -0.5654), (0.06004, -0.1152, -0.6046), (0.3067, -0.5792, -0.06332), (0.2889, -0.5456, -0.1926), (0.2599, -0.491, -0.3117), (0.2146, -0.5824, -0.06127), (0.2012, -0.5461, -0.1905), (0.1793, -0.4873, -0.3096), (0.1499, -0.4082, -0.414), (0.114, -0.3117, -0.4997), (0.07305, -0.2016, -0.5634), (0.02864, -0.08224, -0.6026), (0.2045, -0.3756, -0.414), (0.1008, -0.6208, -0.06127), (0.09396, -0.5824, -0.1905), (0.0828, -0.5199, -0.3096), (0.0678, -0.4359, -0.414), (0.04951, -0.3335, -0.4997), (0.02864, -0.2167, -0.5634), (0.005999, -0.08989, -0.6026), (-0.01755, -0.6338, -0.06127), (-0.01755, -0.5946, -0.1905), (-0.01755, -0.5309, -0.3096), (-0.01755, -0.4452, -0.414), (-0.01755, -0.3408, -0.4997), (-0.01755, -0.2217, -0.5634), (-0.01755, -0.09247, -0.6026), (-0.09903, -0.5857, -0.1905), (-0.09088, -0.5229, -0.3096), (-0.07991, -0.4384, -0.414), (-0.06655, -0.3355, -0.4997), (-0.0513, -0.218, -0.5634), (-0.03475, -0.09058, -0.6026), (-0.1041, -0.6243, -0.06127), (0.1569, -0.2861, -0.4997), (0.1026, -0.1841, -0.5634), (0.04371, -0.07327, -0.6026), (0.2904, -0.5373, -0.06127), (0.2725, -0.5037, -0.1905), (0.2435, -0.4491, -0.3096), (0.1103, 0.587, -0.1616), (0.09914, 0.5245, -0.2808), (0.08413, 0.4405, -0.3852), (0.06584, 0.3381, -0.4708), (-0.001213, 0.3455, -0.4708), (0.1956, 0.4919, -0.2808), (0.1662, 0.4128, -0.3852), (-0.1981, 0.4919, -0.2808), (-0.1686, 0.4128, -0.3852), (-0.1127, 0.587, -0.1616), (-0.1016, 0.5245, -0.2808), (-0.08655, 0.4405, -0.3852), (-0.06827, 0.3381, -0.4708), (-0.001213, 0.5992, -0.1616), (-0.001213, 0.5355, -0.2808), (-0.001213, 0.4499, -0.3852), (0.1138, 0.6313, -0.0615), (0.001103, 0.6437, -0.0615), (0.2222, 0.5947, -0.0615), (0.3221, 0.5353, -0.0615), (0.4097, 0.4552, -0.0615), (0.4815, 0.3577, -0.0615), (0.5349, 0.2465, -0.0615), (0.5678, 0.1258, -0.0615), (0.5789, 0.0002218, -0.0615), (0.5678, -0.1253, -0.0615), (0.5349, -0.246, -0.0615), (0.4815, -0.3573, -0.0615), (0.4097, -0.4548, -0.0615), (-0.3199, -0.5348, -0.0615), (-0.22, -0.5943, -0.0615), (-0.4075, -0.4548, -0.0615), (-0.4793, -0.3573, -0.0615), (-0.5327, -0.246, -0.0615), (-0.5656, -0.1253, -0.0615), (-0.5767, 0.000222, -0.0615), (-0.5656, 0.1258, -0.0615), (-0.5327, 0.2465, -0.0615), (-0.4793, 0.3577, -0.0615), (-0.4075, 0.4552, -0.0615), (-0.3199, 0.5353, -0.0615), (-0.22, 0.5947, -0.0615), (-0.1116, 0.6313, -0.0615), (0.2067, -0.5543, -0.05955), (0.09827, -0.591, -0.05955), (-0.01445, -0.6033, -0.05955), (-0.09682, -0.5943, -0.05955), (0.2788, -0.5114, -0.05955), (0.1138, 0.6312, -0.005793), (0.001121, 0.6436, -0.005793), (0.2222, 0.5946, -0.005793), (0.3221, 0.5351, -0.005793), (0.4097, 0.4551, -0.005793), (0.4815, 0.3576, -0.005793), (0.5349, 0.2463, -0.005793), (0.5678, 0.1256, -0.005793), (0.5789, 7.963e-05, -0.005793), (0.5678, -0.1255, -0.005793), (0.5349, -0.2462, -0.005793), (0.4815, -0.3574, -0.005793), (0.4097, -0.4549, -0.005793), (-0.3199, -0.535, -0.005793), (-0.22, -0.5944, -0.005793), (-0.4074, -0.4549, -0.005793), (-0.4793, -0.3574, -0.005793), (-0.5327, -0.2462, -0.005793), (-0.5656, -0.1255, -0.005793), (-0.5767, 7.983e-05, -0.005793), (-0.5656, 0.1256, -0.005793), (-0.5327, 0.2463, -0.005793), (-0.4793, 0.3576, -0.005793), (-0.4074, 0.4551, -0.005793), (-0.3199, 0.5351, -0.005793), (-0.22, 0.5946, -0.005793), (-0.1116, 0.6312, -0.005793), (0.2067, -0.5545, -0.003841), (0.09829, -0.5911, -0.003841), (-0.01443, -0.6035, -0.003841), (-0.09681, -0.5944, -0.003841), (0.2788, -0.5115, -0.003841)], [], [(1, 199, 266, 258), (12, 5, 256, 260), (4, 11, 259, 255), (203, 1, 6, 7), (204, 203, 7, 8), (93, 204, 8), (202, 0, 2, 3), (3, 2, 9, 10), (4, 3, 10, 11), (198, 191, 262, 265), (6, 5, 12, 13), (7, 6, 13, 14), (8, 7, 14, 15), (93, 8, 15), (14, 13, 20, 21), (15, 14, 21, 22), (93, 15, 22), (10, 9, 16, 17), (11, 10, 17, 18), (12, 11, 18, 19), (13, 12, 19, 20), (17, 16, 23, 24), (18, 17, 24, 25), (19, 18, 25, 26), (20, 19, 26, 27), (21, 20, 27, 28), (22, 21, 28, 29), (93, 22, 29), (28, 27, 34, 35), (29, 28, 35, 36), (93, 29, 36), (24, 23, 30, 31), (25, 24, 31, 32), (26, 25, 32, 33), (27, 26, 33, 34), (32, 31, 38, 39), (33, 32, 39, 40), (34, 33, 40, 41), (35, 34, 41, 42), (36, 35, 42, 43), (93, 36, 43), (31, 30, 37, 38), (43, 42, 49, 50), (93, 43, 50), (38, 37, 44, 45), (39, 38, 45, 46), (40, 39, 46, 47), (41, 40, 47, 48), (42, 41, 48, 49), (46, 45, 52, 53), (47, 46, 53, 54), (48, 47, 54, 55), (49, 48, 55, 56), (50, 49, 56, 57), (93, 50, 57), (45, 44, 51, 52), (57, 56, 63, 64), (93, 57, 64), (52, 51, 58, 59), (53, 52, 59, 60), (54, 53, 60, 61), (55, 54, 61, 62), (56, 55, 62, 63), (61, 60, 67, 68), (62, 61, 68, 69), (63, 62, 69, 70), (64, 63, 70, 71), (93, 64, 71), (59, 58, 65, 66), (60, 59, 66, 67), (93, 71, 78), (66, 65, 72, 73), (67, 66, 73, 74), (68, 67, 74, 75), (69, 68, 75, 76), (70, 69, 76, 77), (71, 70, 77, 78), (76, 75, 82, 83), (77, 76, 83, 84), (78, 77, 84, 85), (93, 78, 85), (73, 72, 79, 80), (74, 73, 80, 81), (75, 74, 81, 82), (80, 79, 86, 87), (81, 80, 87, 88), (82, 81, 88, 89), (83, 82, 89, 90), (84, 83, 90, 91), (85, 84, 91, 92), (93, 85, 92), (93, 92, 215, 94), (217, 216, 251, 252), (212, 213, 226, 248), (208, 209, 244, 243), (94, 215, 250, 225), (218, 217, 252, 253), (206, 205, 241, 247), (93, 94, 95), (214, 212, 248, 249), (209, 210, 245, 244), (93, 95, 96), (213, 218, 253, 226), (95, 94, 225, 233), (205, 207, 242, 241), (215, 214, 249, 250), (205, 206, 97, 98), (207, 205, 98, 99), (208, 207, 99, 100), (209, 208, 100, 101), (210, 209, 101, 102), (211, 210, 102, 103), (93, 96, 211, 103), (102, 101, 108, 109), (103, 102, 109, 110), (93, 103, 110), (98, 97, 104, 105), (99, 98, 105, 106), (100, 99, 106, 107), (101, 100, 107, 108), (106, 105, 112, 113), (107, 106, 113, 114), (108, 107, 114, 115), (109, 108, 115, 116), (110, 109, 116, 117), (93, 110, 117), (105, 104, 111, 112), (117, 116, 123, 124), (93, 117, 124), (112, 111, 118, 119), (113, 112, 119, 120), (114, 113, 120, 121), (115, 114, 121, 122), (116, 115, 122, 123), (121, 120, 127, 128), (122, 121, 128, 129), (123, 122, 129, 130), (124, 123, 130, 131), (93, 124, 131), (119, 118, 125, 126), (120, 119, 126, 127), (93, 131, 138), (126, 125, 132, 133), (127, 126, 133, 134), (128, 127, 134, 135), (129, 128, 135, 136), (130, 129, 136, 137), (131, 130, 137, 138), (135, 134, 141, 142), (136, 135, 142, 143), (137, 136, 143, 144), (138, 137, 144, 145), (93, 138, 145), (133, 132, 139, 140), (134, 133, 140, 141), (93, 145, 152), (140, 139, 146, 147), (141, 140, 147, 148), (142, 141, 148, 149), (143, 142, 149, 150), (144, 143, 150, 151), (145, 144, 151, 152), (150, 149, 156, 157), (151, 150, 157, 158), (152, 151, 158, 159), (93, 152, 159), (147, 146, 153, 154), (148, 147, 154, 155), (149, 148, 155, 156), (154, 153, 160, 161), (155, 154, 161, 162), (156, 155, 162, 163), (157, 156, 163, 164), (158, 157, 164, 165), (159, 158, 165, 166), (93, 159, 166), (164, 163, 170, 171), (165, 164, 171, 172), (166, 165, 172, 173), (93, 166, 173), (161, 160, 167, 168), (162, 161, 168, 169), (163, 162, 169, 170), (168, 167, 174, 175), (169, 168, 175, 176), (170, 169, 176, 177), (171, 170, 177, 178), (172, 171, 178, 179), (173, 172, 179, 180), (93, 173, 180), (179, 178, 185, 186), (180, 179, 186, 187), (93, 180, 187), (175, 174, 181, 182), (176, 175, 182, 183), (177, 176, 183, 184), (178, 177, 184, 185), (183, 182, 189, 190), (184, 183, 190, 191), (185, 184, 191, 192), (186, 185, 192, 193), (187, 186, 193, 194), (93, 187, 194), (182, 181, 188, 189), (194, 193, 200, 201), (93, 194, 201), (189, 188, 195, 196), (190, 189, 196, 197), (199, 198, 265, 266), (192, 191, 198, 199), (193, 192, 199, 200), (196, 202, 267, 263), (191, 190, 261, 262), (11, 12, 260, 259), (200, 199, 1, 203), (201, 200, 203, 204), (93, 201, 204), (196, 195, 0, 202), (210, 211, 246, 245), (96, 95, 233, 240), (207, 208, 243, 242), (211, 96, 240, 246), (89, 88, 218, 213), (88, 87, 217, 218), (87, 86, 216, 217), (92, 91, 214, 215), (91, 90, 212, 214), (90, 89, 213, 212), (248, 226, 222, 223), (249, 248, 223, 224), (250, 249, 224, 225), (252, 251, 219, 220), (253, 252, 220, 221), (226, 253, 221, 222), (220, 219, 227, 228), (221, 220, 228, 229), (222, 221, 229, 230), (223, 222, 230, 231), (224, 223, 231, 232), (225, 224, 232, 233), (232, 231, 238, 239), (233, 232, 239, 240), (228, 227, 234, 235), (229, 228, 235, 236), (230, 229, 236, 237), (231, 230, 237, 238), (240, 239, 245, 246), (239, 238, 244, 245), (238, 237, 243, 244), (237, 236, 242, 243), (236, 235, 241, 242), (235, 234, 247, 241), (268, 267, 254, 255), (269, 268, 255, 256), (258, 269, 256, 257), (256, 255, 259, 260), (262, 261, 264, 265), (264, 263, 267, 268), (265, 264, 268, 269), (266, 265, 269, 258), (3, 4, 255, 254), (202, 3, 254, 267), (6, 1, 258, 257), (197, 196, 263, 264), (190, 197, 264, 261), (5, 6, 257, 256), (167, 160, 291, 292), (72, 65, 280, 281), (132, 125, 286, 287), (146, 139, 288, 289), (216, 86, 251), (97, 206, 247), (79, 251, 86), (97, 247, 104), (181, 174, 293, 294), (234, 227, 298, 299), (174, 167, 292, 293), (160, 153, 290, 291), (195, 188, 295, 296), (0, 195, 296, 271), (227, 219, 297, 298), (2, 0, 271, 270), (104, 247, 300, 284), (251, 79, 282, 301), (247, 234, 299, 300), (37, 30, 275, 276), (51, 44, 277, 278), (111, 104, 284, 283), (16, 9, 272, 273), (30, 23, 274, 275), (65, 58, 279, 280), (219, 251, 301, 297), (125, 118, 285, 286), (9, 2, 270, 272), (270, 271, 303, 302), (285, 283, 315, 317), (298, 297, 329, 330), (283, 284, 316, 315), (271, 296, 328, 303), (282, 281, 313, 314), (296, 295, 327, 328), (281, 280, 312, 313), (295, 294, 326, 327), (284, 300, 332, 316), (280, 279, 311, 312), (294, 293, 325, 326), (301, 282, 314, 333), (279, 278, 310, 311), (293, 292, 324, 325), (278, 277, 309, 310), (292, 291, 323, 324), (277, 276, 308, 309), (291, 290, 322, 323), (276, 275, 307, 308), (290, 289, 321, 322), (275, 274, 306, 307), (289, 288, 320, 321), (274, 273, 305, 306), (188, 181, 294, 295), (153, 146, 289, 290), (118, 111, 283, 285), (58, 51, 278, 279), (79, 72, 281, 282), (44, 37, 276, 277), (23, 16, 273, 274), (139, 132, 287, 288), (303, 330, 329, 302), (303, 328, 331, 330), (327, 332, 331, 328), (304, 302, 329, 333), (316, 332, 315), (313, 333, 314), (315, 332, 317), (312, 333, 313), (317, 332, 318), (311, 333, 312), (310, 333, 311), (318, 332, 319), (319, 332, 320), (309, 333, 310), (308, 333, 309), (320, 332, 321), (321, 332, 322), (307, 333, 308), (306, 333, 307), (322, 332, 323), (323, 332, 324), (325, 324, 332), (325, 332, 327, 326), (304, 333, 306, 305), (299, 298, 330, 331), (286, 285, 317, 318), (272, 270, 302, 304), (300, 299, 331, 332), (287, 286, 318, 319), (273, 272, 304, 305), (297, 301, 333, 329), (288, 287, 319, 320)])
me_sphere_000.polygons.foreach_set('use_smooth', [True] * 358)
me_sphere_000.polygons.foreach_set('material_index', [1, 1, 1, 1, 1, 1, 1, 1, 1, 1, 1, 1, 1, 1, 1, 1, 1, 1, 1, 1, 1, 1, 1, 1, 1, 1, 1, 1, 1, 1, 1, 1, 1, 1, 1, 1, 1, 1, 1, 1, 1, 1, 1, 1, 1, 1, 1, 1, 1, 1, 1, 1, 1, 1, 1, 1, 1, 1, 1, 1, 1, 1, 1, 1, 1, 1, 1, 1, 1, 1, 1, 1, 1, 1, 1, 1, 1, 1, 1, 1, 1, 1, 1, 1, 1, 1, 1, 1, 1, 1, 1, 1, 1, 1, 1, 1, 1, 1, 1, 1, 1, 1, 1, 1, 1, 1, 1, 1, 1, 1, 1, 1, 1, 1, 1, 1, 1, 1, 1, 1, 1, 1, 1, 1, 1, 1, 1, 1, 1, 1, 1, 1, 1, 1, 1, 1, 1, 1, 1, 1, 1, 1, 1, 1, 1, 1, 1, 1, 1, 1, 1, 1, 1, 1, 1, 1, 1, 1, 1, 1, 1, 1, 1, 1, 1, 1, 1, 1, 1, 1, 1, 1, 1, 1, 1, 1, 1, 1, 1, 1, 1, 1, 1, 1, 1, 1, 1, 1, 1, 1, 1, 1, 1, 1, 1, 1, 1, 1, 1, 1, 1, 1, 1, 1, 1, 1, 1, 1, 1, 1, 1, 1, 1, 1, 1, 1, 1, 1, 1, 1, 1, 1, 1, 1, 1, 1, 1, 1, 0, 0, 0, 0, 0, 0, 0, 0, 0, 0, 0, 0, 0, 0, 0, 0, 0, 0, 0, 0, 0, 0, 0, 0, 3, 3, 3, 0, 0, 3, 3, 3, 1, 1, 1, 1, 1, 1, 1, 1, 1, 1, 1, 1, 1, 1, 1, 0, 1, 1, 1, 1, 0, 1, 1, 1, 0, 1, 1, 1, 1, 1, 1, 0, 1, 1, 3, 3, 3, 3, 3, 3, 3, 3, 3, 3, 3, 3, 3, 3, 3, 3, 3, 3, 3, 3, 3, 3, 3, 3, 1, 1, 1, 1, 1, 1, 1, 1, 3, 3, 3, 3, 3, 3, 3, 3, 3, 3, 3, 3, 3, 3, 3, 3, 3, 3, 3, 3, 3, 3, 3, 3, 3, 3, 3, 3, 3, 3, 3, 3])
me_sphere_000.materials.append(mat_brass)
me_sphere_000.materials.append(mat_flat)
me_sphere_000.materials.append(mat_metal)
me_sphere_000.materials.append(mat_flatmetal)
me_sphere_000.use_remesh_preserve_volume = False
me_sphere_000.use_remesh_preserve_attributes = False
me_sphere_000.use_mirror_vertex_groups = False
me_sphere_000.update()
me_sphere_045 = bpy.data.meshes.new('Sphere.045')
me_sphere_045.from_pydata([], [], [])
me_sphere_045.materials.append(mat_brass)
me_sphere_045.materials.append(mat_flat)
me_sphere_045.materials.append(mat_metal)
me_sphere_045.materials.append(mat_flatmetal)
me_sphere_045.use_remesh_preserve_volume = False
me_sphere_045.use_remesh_preserve_attributes = False
me_sphere_045.use_mirror_vertex_groups = False
me_sphere_045.update()
arm_armature = bpy.data.armatures.new('Armature')  # bones are not reproduced

# ---- objects
ob_base10_005 = bpy.data.objects.new('base10.005', me_sphere_004)
ob_base10_004 = bpy.data.objects.new('base10.004', me_sphere_003)
ob_base10_003 = bpy.data.objects.new('base10.003', me_sphere_002)
ob_base10_002 = bpy.data.objects.new('base10.002', me_sphere_001)
ob_base10_001 = bpy.data.objects.new('base10.001', me_sphere_000)
ob_base10 = bpy.data.objects.new('base10', me_sphere_045)
ob_lamp = bpy.data.objects.new('Lamp', light_lamp)
ob_camera = bpy.data.objects.new('Camera', cam_camera)
ob_armature = bpy.data.objects.new('Armature', arm_armature)

# ---- transforms, parenting, visibility, modifiers, constraints
ob_base10_005.parent = ob_armature
ob_base10_005.matrix_parent_inverse = Matrix(((1.0, 0.0, 0.0, -0.01383), (0.0, 1.0, 0.0, 0.007986), (0.0, 0.0, 1.0, -0.5137), (0.0, 0.0, 0.0, 1.0)))
ob_base10_005.location = (0.01528, 0.03466, 0.9176)
ob_base10_005.lineart.crease_threshold = 0.0
_vg = ob_base10_005.vertex_groups.new(name='Body')
for _i, _w in zip([0, 1, 2, 3, 4, 5, 6, 7, 8, 9, 10, 11, 12, 13, 14, 15, 16, 17, 18, 19, 20, 21, 22, 23, 24, 25, 26, 27, 28, 29, 30, 31, 32, 33, 34, 35, 36, 37, 38, 39, 40, 41, 42, 43, 44, 45, 46, 47, 48, 49, 50, 51, 52, 53, 54, 55, 56, 57, 58, 59, 60, 61, 62, 63, 64, 65, 66, 67, 68, 69, 70, 71, 72, 73, 74, 75, 76, 77, 78, 79, 80, 81, 82, 83, 84, 85, 86, 87, 88, 89, 90, 91, 92, 93, 94, 95, 96, 97, 98, 99, 100, 101, 102, 103, 104, 105, 106, 107, 108, 109, 110, 111, 112, 113, 114, 115, 116, 117, 118, 119, 120, 121, 122, 123, 124, 125, 126, 127, 128, 129, 130, 131, 132, 133, 134, 135, 136, 137, 138, 139, 140, 141, 142, 143, 144, 145, 146, 147, 148, 149, 150, 151, 152, 153, 154, 155, 156, 157, 158, 159, 160, 161, 162, 163, 164, 165, 166, 167, 168, 169, 170, 171, 172, 173, 174, 175, 176, 177, 178, 179, 180, 181, 182, 183, 184, 185, 186, 187, 188, 189, 190, 191, 192, 193, 194, 195, 196, 197, 198, 199, 200, 201, 202, 203, 204, 205, 206, 207, 208, 209, 210, 211, 212, 213, 214, 215, 216, 217, 218, 219, 220, 221, 222, 223], [0.0, 0.0, 0.0, 0.0, 0.0, 0.0, 0.0, 0.0, 0.0, 0.0, 0.0, 0.0, 0.0, 0.0, 0.0, 0.0, 0.0, 0.0, 0.0, 0.0, 0.0, 0.0, 0.0, 0.0, 0.0, 0.0, 0.0, 0.0, 0.0, 0.0, 0.0, 0.0, 0.0, 0.0, 0.0, 0.0, 0.0, 0.0, 0.0, 0.0, 0.0, 0.0, 0.0, 0.0, 0.0, 0.0, 0.0, 0.0, 0.0, 0.0, 0.0, 0.0, 0.0, 0.0, 0.0, 0.0, 0.0, 0.0, 0.0, 0.0, 0.0, 0.0, 0.0, 0.0, 0.0, 0.0, 0.0, 0.0, 0.0, 0.0, 0.0, 0.0, 0.0, 0.0, 0.0, 0.0, 0.0, 0.0, 0.0, 0.0, 0.0, 0.0, 0.0, 0.0, 0.0, 0.0, 0.0, 0.0, 0.0, 0.0, 0.0, 0.0, 0.0, 0.0, 0.0, 0.0, 0.0, 0.0, 0.0, 0.0, 0.0, 0.0, 0.0, 0.0, 0.0, 0.0, 0.0, 0.0, 0.0, 0.0, 0.0, 0.0, 0.0, 0.0, 0.0, 0.0, 0.0, 0.0, 0.0, 0.0, 0.0, 0.0, 0.0, 0.0, 0.0, 0.0, 0.0, 0.0, 0.0, 0.0, 0.0, 0.0, 0.0, 0.0, 0.0, 0.0, 0.0, 0.0, 0.0, 0.0, 0.0, 0.0, 0.0, 0.0, 0.0, 0.0, 0.0, 0.0, 0.0, 0.0, 0.0, 0.0, 0.0, 0.0, 0.0, 0.0, 0.0, 0.0, 0.0, 0.0, 0.0, 0.0, 0.0, 0.0, 0.0, 0.0, 0.0, 0.0, 0.0, 0.0, 0.0, 0.0, 0.0, 0.0, 0.0, 0.0, 0.0, 0.0, 0.0, 0.0, 0.0, 0.0, 0.0, 0.0, 0.0, 0.0, 0.0, 0.0, 0.0, 0.0, 0.0, 0.0, 0.0, 0.0, 0.0, 0.0, 0.0, 0.0, 0.0, 0.0, 0.0, 0.0, 0.0, 0.0, 0.0, 0.0, 0.0, 0.0, 0.0, 0.0, 0.0, 0.0, 0.0, 0.0, 0.0, 0.0, 0.0, 0.0, 0.0, 0.0, 0.0, 0.0, 0.0, 0.0]): _vg.add([_i], _w, 'REPLACE')
_vg = ob_base10_005.vertex_groups.new(name='head')
for _i, _w in zip([0, 1, 2, 3, 4, 5, 6, 7, 8, 9, 10, 11, 12, 13, 14, 15, 16, 17, 18, 19, 20, 21, 22, 23, 24, 25, 26, 27, 28, 29, 30, 31, 32, 33, 34, 35, 36, 37, 38, 39, 40, 41, 42, 43, 44, 45, 46, 47, 48, 49, 50, 51, 52, 53, 54, 55, 56, 57, 58, 59, 60, 61, 62, 63, 64, 65, 66, 67, 68, 69, 70, 71, 72, 73, 74, 75, 76, 77, 78, 79, 80, 81, 82, 83, 84, 85, 86, 87, 88, 89, 90, 91, 92, 93, 94, 95, 96, 97, 98, 99, 100, 101, 102, 103, 104, 105, 106, 107, 108, 109, 110, 111, 112, 113, 114, 115, 116, 117, 118, 119, 120, 121, 122, 123, 124, 125, 126, 127, 128, 129, 130, 131, 132, 133, 134, 135, 136, 137, 138, 139, 140, 141, 142, 143, 144, 145, 146, 147, 148, 149, 150, 151, 152, 153, 154, 155, 156, 157, 158, 159, 160, 161, 162, 163, 164, 165, 166, 167, 168, 169, 170, 171, 172, 173, 174, 175, 176, 177, 178, 179, 180, 181, 182, 183, 184, 185, 186, 187, 188, 189, 190, 191, 192, 193, 194, 195, 196, 197, 198, 199, 200, 201, 202, 203, 204, 205, 206, 207, 208, 209, 210, 211, 212, 213, 214, 215, 216, 217, 218, 219, 220, 221, 222, 223], [0.0, 0.0, 0.0, 0.0, 0.0, 0.0, 0.0, 0.0, 0.0, 0.0, 0.0, 0.0, 0.0, 0.0, 0.0, 0.0, 0.0, 0.0, 0.0, 0.0, 0.0, 0.0, 0.0, 0.0, 0.0, 0.0, 0.0, 0.0, 0.0, 0.0, 0.0, 0.0, 0.0, 0.0, 0.0, 0.0, 0.0, 0.0, 0.0, 0.0, 0.0, 0.0, 0.0, 0.0, 0.0, 0.0, 0.0, 0.0, 0.0, 0.0, 0.0, 0.0, 0.0, 0.0, 0.0, 0.0, 0.0, 0.0, 0.0, 0.0, 0.0, 0.0, 0.0, 0.0, 5.674e-05, 5.662e-05, 0.0, 0.0, 5.698e-05, 5.698e-05, 0.0, 0.0, 5.71e-05, 0.0, 0.0, 5.722e-05, 5.722e-05, 5.722e-05, 5.722e-05, 5.722e-05, 5.722e-05, 5.722e-05, 5.722e-05, 5.71e-05, 5.698e-05, 0.0, 0.0, 5.639e-05, 0.0, 0.0, 5.519e-05, 0.0, 0.0, 0.0, 0.0, 5.651e-05, 5.674e-05, 5.662e-05, 5.674e-05, 5.674e-05, 5.686e-05, 5.698e-05, 5.686e-05, 5.686e-05, 5.686e-05, 5.698e-05, 5.698e-05, 5.71e-05, 5.71e-05, 5.71e-05, 5.71e-05, 5.71e-05, 5.71e-05, 5.71e-05, 5.71e-05, 5.698e-05, 5.686e-05, 5.674e-05, 5.651e-05, 5.639e-05, 5.615e-05, 5.591e-05, 5.591e-05, 5.603e-05, 5.615e-05, 5.627e-05, 5.639e-05, 5.651e-05, 5.674e-05, 5.662e-05, 5.674e-05, 5.674e-05, 5.674e-05, 5.674e-05, 5.674e-05, 5.662e-05, 0.0, 0.0, 0.0, 0.0, 0.0, 0.0, 0.0, 0.0, 0.0, 0.0, 0.0, 0.0, 0.0, 0.0, 0.0, 0.0, 0.0, 5.651e-05, 5.651e-05, 5.651e-05, 5.651e-05, 0.0, 0.0, 5.662e-05, 5.674e-05, 5.686e-05, 5.674e-05, 5.662e-05, 5.651e-05, 5.639e-05, 5.627e-05, 5.615e-05, 0.0, 0.0, 0.0, 0.0, 0.0, 0.0, 0.0, 0.0, 0.0, 0.0, 0.0, 0.0, 0.0, 0.0, 0.0, 0.0, 0.0, 5.722e-05, 5.722e-05, 5.722e-05, 5.71e-05, 0.0, 0.0, 5.686e-05, 0.0, 0.0, 0.0, 0.0, 0.0, 0.0, 0.0, 0.0, 0.0, 0.0, 0.0, 0.0, 0.0, 0.0, 0.0, 0.0, 0.0, 0.0, 0.0, 0.0, 0.0, 0.0, 0.0, 0.0, 0.0, 0.0, 0.0, 0.0, 0.0, 0.0, 0.0, 0.0]): _vg.add([_i], _w, 'REPLACE')
_vg = ob_base10_005.vertex_groups.new(name='right_leg')
_vg.add([0, 1, 2, 3, 4, 5, 6, 7, 8, 9, 10, 11, 12, 13, 14, 15, 16, 17, 18, 19, 20, 21, 22, 23, 24, 25, 26, 27, 28, 29, 30, 31, 32, 33, 34, 35, 36, 37, 38, 39, 40, 41, 42, 43, 44, 45, 46, 47, 48, 49, 50, 51, 52, 53, 54, 55, 56, 57, 58, 59, 60, 61, 62, 63, 64, 65, 66, 67, 68, 69, 70, 71, 72, 73, 74, 75, 76, 77, 78, 79, 80, 81, 82, 83, 84, 85, 86, 87, 88, 89, 90, 91, 92, 93, 94, 95, 96, 97, 98, 99, 100, 101, 102, 103, 104, 105, 106, 107, 108, 109, 110, 111, 112, 113, 114, 115, 116, 117, 118, 119, 120, 121, 122, 123, 124, 125, 126, 127, 128, 129, 130, 131, 132, 133, 134, 135, 136, 137, 138, 139, 140, 141, 142, 143, 144, 145, 146, 147, 148, 149, 150, 151, 152, 153, 154, 155, 156, 157, 158, 159, 160, 161, 162, 163, 164, 165, 166, 167, 168, 169, 170, 171, 172, 173, 174, 175, 176, 177, 178, 179, 180, 181, 182, 183, 184, 185, 186, 187, 188, 189, 190, 191, 192, 193, 194, 195, 196, 197, 198, 199, 200, 201, 202, 203, 204, 205, 206, 207, 208, 209, 210, 211, 212, 213, 214, 215, 216, 217, 218, 219, 220, 221, 222, 223], 1.0, 'REPLACE')
_m = ob_base10_005.modifiers.new('Armature', 'ARMATURE')
_m.object = ob_armature
ob_base10_004.parent = ob_armature
ob_base10_004.matrix_parent_inverse = Matrix(((1.0, 0.0, 0.0, -0.01383), (0.0, 1.0, 0.0, 0.007986), (0.0, 0.0, 1.0, -0.5137), (0.0, 0.0, 0.0, 1.0)))
ob_base10_004.location = (0.01528, 0.03466, 0.9176)
ob_base10_004.lineart.crease_threshold = 0.0
_vg = ob_base10_004.vertex_groups.new(name='Body')
for _i, _w in zip([0, 1, 2, 3, 4, 5, 6, 7, 8, 9, 10, 11, 12, 13, 14, 15, 16, 17, 18, 19, 20, 21, 22, 23, 24, 25, 26, 27, 28, 29, 30, 31, 32, 33, 34, 35, 36, 37, 38, 39, 40, 41, 42, 43, 44, 45, 46, 47, 48, 49, 50, 51, 52, 53, 54, 55, 56, 57, 58, 59, 60, 61, 62, 63, 64, 65, 66, 67, 68, 69, 70, 71, 72, 73, 74, 75, 76, 77, 78, 79, 80, 81, 82, 83, 84, 85, 86, 87, 88, 89, 90, 91, 92, 93, 94, 95, 96, 97, 98, 99, 100, 101, 102, 103, 104, 105, 106, 107, 108, 109, 110, 111, 112, 113, 114, 115, 116, 117, 118, 119, 120, 121, 122, 123, 124, 125, 126, 127, 128, 129, 130, 131, 132, 133, 134, 135, 136, 137, 138, 139, 140, 141, 142, 143, 144, 145, 146, 147, 148, 149, 150, 151, 152, 153, 154, 155, 156, 157, 158, 159, 160, 161, 162, 163, 164, 165, 166, 167, 168, 169, 170, 171, 172, 173, 174, 175, 176, 177, 178, 179, 180, 181, 182, 183, 184, 185, 186, 187, 188, 189, 190, 191, 192, 193, 194, 195, 196, 197, 198, 199, 200, 201, 202, 203, 204, 205, 206, 207, 208, 209, 210, 211, 212, 213, 214, 215, 216, 217, 218, 219, 220, 221, 222, 223], [0.0, 0.0, 0.0, 0.0, 0.0, 0.0, 0.0, 0.0, 0.0, 0.0, 0.0, 0.0, 0.0, 0.0, 0.0, 0.0, 0.0, 0.0, 0.0, 0.0, 0.0, 0.0, 0.0, 0.0, 0.0, 0.0, 0.0, 0.0, 0.0, 0.0, 0.0, 0.0, 0.0, 0.0, 0.0, 0.0, 0.0, 0.0, 0.0, 0.0, 0.0, 0.0, 0.0, 0.0, 0.0, 0.0, 0.0, 0.0, 0.0, 0.0, 0.0, 0.0, 0.0, 0.0, 0.0, 0.0, 0.0, 0.0, 0.0, 0.0, 0.0, 0.0, 0.0, 0.0, 0.0, 0.0, 0.0, 0.0, 0.0, 0.0, 0.0, 0.0, 0.0, 0.0, 0.0, 0.0, 0.0, 0.0, 0.0, 0.0, 0.0, 0.0, 0.0, 0.0, 0.0, 0.0, 0.0, 0.0, 0.0, 0.0, 0.0, 0.0, 0.0, 0.0, 0.0, 0.0, 0.0, 0.0, 0.0, 0.0, 0.0, 0.0, 0.0, 0.0, 0.0, 0.0, 0.0, 0.0, 0.0, 0.0, 0.0, 0.0, 0.0, 0.0, 0.0, 0.0, 0.0, 0.0, 0.0, 0.0, 0.0, 0.0, 0.0, 0.0, 0.0, 0.0, 0.0, 0.0, 0.0, 0.0, 0.0, 0.0, 0.0, 0.0, 0.0, 0.0, 0.0, 0.0, 0.0, 0.0, 0.0, 0.0, 0.0, 0.0, 0.0, 0.0, 0.0, 0.0, 0.0, 0.0, 0.0, 0.0, 0.0, 0.0, 0.0, 0.0, 0.0, 0.0, 0.0, 0.0, 0.0, 0.0, 0.0, 0.0, 0.0, 0.0, 0.0, 0.0, 0.0, 0.0, 0.0, 0.0, 0.0, 0.0, 0.0, 0.0, 0.0, 0.0, 0.0, 0.0, 0.0, 0.0, 0.0, 0.0, 0.0, 0.0, 0.0, 0.0, 0.0, 0.0, 0.0, 0.0, 0.0, 0.0, 0.0, 0.0, 0.0, 0.0, 0.0, 0.0, 0.0, 0.0, 0.0, 0.0, 0.0, 0.0, 0.0, 0.0, 0.0, 0.0, 0.0, 0.0, 0.0, 0.0, 0.0, 0.0, 0.0, 0.0, 0.0, 0.0, 0.0, 0.0, 0.0, 0.0]): _vg.add([_i], _w, 'REPLACE')
_vg = ob_base10_004.vertex_groups.new(name='head')
for _i, _w in zip([0, 1, 2, 3, 4, 5, 6, 7, 8, 9, 10, 11, 12, 13, 14, 15, 16, 17, 18, 19, 20, 21, 22, 23, 24, 25, 26, 27, 28, 29, 30, 31, 32, 33, 34, 35, 36, 37, 38, 39, 40, 41, 42, 43, 44, 45, 46, 47, 48, 49, 50, 51, 52, 53, 54, 55, 56, 57, 58, 59, 60, 61, 62, 63, 64, 65, 66, 67, 68, 69, 70, 71, 72, 73, 74, 75, 76, 77, 78, 79, 80, 81, 82, 83, 84, 85, 86, 87, 88, 89, 90, 91, 92, 93, 94, 95, 96, 97, 98, 99, 100, 101, 102, 103, 104, 105, 106, 107, 108, 109, 110, 111, 112, 113, 114, 115, 116, 117, 118, 119, 120, 121, 122, 123, 124, 125, 126, 127, 128, 129, 130, 131, 132, 133, 134, 135, 136, 137, 138, 139, 140, 141, 142, 143, 144, 145, 146, 147, 148, 149, 150, 151, 152, 153, 154, 155, 156, 157, 158, 159, 160, 161, 162, 163, 164, 165, 166, 167, 168, 169, 170, 171, 172, 173, 174, 175, 176, 177, 178, 179, 180, 181, 182, 183, 184, 185, 186, 187, 188, 189, 190, 191, 192, 193, 194, 195, 196, 197, 198, 199, 200, 201, 202, 203, 204, 205, 206, 207, 208, 209, 210, 211, 212, 213, 214, 215, 216, 217, 218, 219, 220, 221, 222, 223], [0.0, 0.0, 0.0, 0.0, 0.0, 0.0, 0.0, 0.0, 0.0, 0.0, 0.0, 0.0, 0.0, 0.0, 0.0, 0.0, 0.0, 0.0, 0.0, 0.0, 0.0, 0.0, 0.0, 0.0, 0.0, 0.0, 0.0, 0.0, 0.0, 0.0, 0.0, 0.0, 0.0, 0.0, 0.0, 0.0, 0.0, 0.0, 0.0, 0.0, 0.0, 0.0, 0.0, 0.0, 0.0, 0.0, 0.0, 0.0, 0.0, 0.0, 0.0, 0.0, 0.0, 0.0, 0.0, 0.0, 0.0, 0.0, 0.0, 0.0, 0.0, 0.0, 0.0, 0.0, 0.0, 0.0, 0.0, 0.0, 0.0, 0.0, 0.0, 0.0, 0.0, 0.0, 0.0, 0.0, 0.0, 0.0, 0.0, 0.0, 0.0, 0.0, 0.0, 0.0, 0.0, 0.0, 0.0, 0.0, 0.0, 0.0, 0.0, 0.0, 0.0, 0.0, 0.0, 0.0, 0.0, 0.0, 0.0, 0.0, 0.0, 0.0, 0.0, 0.0, 0.0, 0.0, 0.0, 0.0, 0.0, 0.0, 0.0, 0.0, 0.0, 0.0, 0.0, 0.0, 0.0, 0.0, 0.0, 0.0, 0.0, 0.0, 0.0, 0.0, 0.0, 0.0, 0.0, 0.0, 0.0, 0.0, 0.0, 0.0, 0.0, 0.0, 0.0, 0.0, 0.0, 0.0, 0.0, 0.0, 0.0, 0.0, 0.0, 0.0, 0.0, 0.0, 0.0, 0.0, 0.0, 0.0, 0.0, 0.0, 0.0, 0.0, 0.0, 0.0, 0.0, 0.0, 0.0, 0.0, 0.0, 0.0, 0.0, 0.0, 0.0, 0.0, 0.0, 0.0, 0.0, 0.0, 0.0, 0.0, 0.0, 0.0, 0.0, 0.0, 0.0, 0.0, 0.0, 0.0, 0.0, 0.0, 0.0, 0.0, 0.0, 0.0, 0.0, 0.0, 0.0, 0.0, 0.0, 0.0, 0.0, 0.0, 0.0, 0.0, 6.354e-05, 6.354e-05, 6.366e-05, 6.378e-05, 0.0, 0.0, 0.0, 6.366e-05, 6.366e-05, 6.378e-05, 6.39e-05, 6.402e-05, 6.402e-05, 6.413e-05, 6.402e-05, 6.402e-05, 6.39e-05, 6.378e-05, 0.0, 0.0, 0.0, 0.0, 0.0, 0.0, 0.0, 0.0, 0.0, 0.0]): _vg.add([_i], _w, 'REPLACE')
_vg = ob_base10_004.vertex_groups.new(name='left_leg')
_vg.add([0, 1, 2, 3, 4, 5, 6, 7, 8, 9, 10, 11, 12, 13, 14, 15, 16, 17, 18, 19, 20, 21, 22, 23, 24, 25, 26, 27, 28, 29, 30, 31, 32, 33, 34, 35, 36, 37, 38, 39, 40, 41, 42, 43, 44, 45, 46, 47, 48, 49, 50, 51, 52, 53, 54, 55, 56, 57, 58, 59, 60, 61, 62, 63, 64, 65, 66, 67, 68, 69, 70, 71, 72, 73, 74, 75, 76, 77, 78, 79, 80, 81, 82, 83, 84, 85, 86, 87, 88, 89, 90, 91, 92, 93, 94, 95, 96, 97, 98, 99, 100, 101, 102, 103, 104, 105, 106, 107, 108, 109, 110, 111, 112, 113, 114, 115, 116, 117, 118, 119, 120, 121, 122, 123, 124, 125, 126, 127, 128, 129, 130, 131, 132, 133, 134, 135, 136, 137, 138, 139, 140, 141, 142, 143, 144, 145, 146, 147, 148, 149, 150, 151, 152, 153, 154, 155, 156, 157, 158, 159, 160, 161, 162, 163, 164, 165, 166, 167, 168, 169, 170, 171, 172, 173, 174, 175, 176, 177, 178, 179, 180, 181, 182, 183, 184, 185, 186, 187, 188, 189, 190, 191, 192, 193, 194, 195, 196, 197, 198, 199, 200, 201, 202, 203, 204, 205, 206, 207, 208, 209, 210, 211, 212, 213, 214, 215, 216, 217, 218, 219, 220, 221, 222, 223], 1.0, 'REPLACE')
_m = ob_base10_004.modifiers.new('Armature', 'ARMATURE')
_m.object = ob_armature
ob_base10_003.parent = ob_armature
ob_base10_003.matrix_parent_inverse = Matrix(((1.0, 0.0, 0.0, -0.01383), (0.0, 1.0, 0.0, 0.007986), (0.0, 0.0, 1.0, -0.5137), (0.0, 0.0, 0.0, 1.0)))
ob_base10_003.location = (0.01528, 0.03466, 0.9176)
ob_base10_003.lineart.crease_threshold = 0.0
_vg = ob_base10_003.vertex_groups.new(name='Body')
for _i, _w in zip([0, 1, 2, 3, 4, 5, 6, 7, 8, 9, 10, 11, 12, 13, 14, 15, 16, 17, 18, 19, 20, 21, 22, 23, 24, 25, 26, 27, 28, 29, 30, 31, 32, 33, 34, 35, 36, 37, 38, 39], [0.0, 0.0, 0.0, 0.0, 0.0, 0.0, 0.0, 0.0, 0.0, 0.0, 0.0, 0.0, 0.0, 0.0, 0.0, 0.0, 0.0, 0.0, 0.0, 0.0, 0.0, 0.0, 0.0, 0.0, 0.0, 0.0, 0.0, 0.0, 0.0, 0.0, 0.0, 0.0, 0.0, 0.0, 0.0, 0.0, 0.0, 0.0, 0.0, 0.0]): _vg.add([_i], _w, 'REPLACE')
_vg = ob_base10_003.vertex_groups.new(name='head')
for _i, _w in zip([1, 2, 3, 4, 5, 6, 7, 8, 11, 12, 13, 14, 15, 16, 17, 19, 20, 21, 22, 23, 24, 25, 26, 27, 28, 29, 30, 31, 32, 33, 34, 35, 36, 37, 38, 39], [0.0, 0.0, 0.0, 0.0, 0.0, 0.0, 0.0, 0.0, 0.0, 0.0, 0.0, 0.0, 0.0, 0.0, 0.0, 0.0, 0.0, 0.0, 0.0, 0.0, 0.0, 0.0, 0.0, 0.0, 0.0, 0.0, 0.0, 0.0, 0.0, 0.0, 0.0, 0.0, 0.0, 0.0, 0.0, 0.0]): _vg.add([_i], _w, 'REPLACE')
_vg = ob_base10_003.vertex_groups.new(name='right_leg')
_vg.add([0, 1, 2, 3, 4, 5, 6, 7, 8, 9, 10, 11, 12, 13, 14, 15, 16, 17, 18, 19, 20, 21, 22, 23, 24, 25, 26, 27, 28, 29, 30, 31, 32, 33, 34, 35, 36, 37, 38, 39], 1.0, 'REPLACE')
_m = ob_base10_003.modifiers.new('Armature', 'ARMATURE')
_m.object = ob_armature
ob_base10_002.parent = ob_armature
ob_base10_002.matrix_parent_inverse = Matrix(((1.0, 0.0, 0.0, -0.01383), (0.0, 1.0, 0.0, 0.007986), (0.0, 0.0, 1.0, -0.5137), (0.0, 0.0, 0.0, 1.0)))
ob_base10_002.location = (0.01528, 0.03466, 0.9176)
ob_base10_002.lineart.crease_threshold = 0.0
_vg = ob_base10_002.vertex_groups.new(name='Body')
for _i, _w in zip([0, 1, 2, 3, 4, 5, 6, 7, 8, 9, 10, 11, 12, 13, 14, 15, 16, 17, 18, 19, 20, 21, 22, 23, 24, 25, 26, 27, 28, 29, 30, 31, 32, 33, 34, 35, 36, 37, 38, 39], [0.0, 0.0, 0.0, 0.0, 0.0, 0.0, 0.0, 0.0, 0.0, 0.0, 0.0, 0.0, 0.0, 0.0, 0.0, 0.0, 0.0, 0.0, 0.0, 0.0, 0.0, 0.0, 0.0, 0.0, 0.0, 0.0, 0.0, 0.0, 0.0, 0.0, 0.0, 0.0, 0.0, 0.0, 0.0, 0.0, 0.0, 0.0, 0.0, 0.0]): _vg.add([_i], _w, 'REPLACE')
_vg = ob_base10_002.vertex_groups.new(name='head')
for _i, _w in zip([0, 1, 2, 3, 4, 5, 6, 7, 8, 9, 10, 11, 12, 13, 14, 15, 16, 17, 18, 19, 20, 22, 23, 24, 25, 26, 27, 28, 31, 32, 33, 34, 35, 36, 37, 38], [0.0, 0.0, 0.0, 0.0, 0.0, 0.0, 0.0, 0.0, 0.0, 0.0, 0.0, 0.0, 0.0, 0.0, 0.0, 0.0, 0.0, 0.0, 0.0, 0.0, 0.0, 0.0, 0.0, 0.0, 0.0, 0.0, 0.0, 0.0, 0.0, 0.0, 0.0, 0.0, 0.0, 0.0, 0.0, 0.0]): _vg.add([_i], _w, 'REPLACE')
_vg = ob_base10_002.vertex_groups.new(name='left_leg')
_vg.add([0, 1, 2, 3, 4, 5, 6, 7, 8, 9, 10, 11, 12, 13, 14, 15, 16, 17, 18, 19, 20, 21, 22, 23, 24, 25, 26, 27, 28, 29, 30, 31, 32, 33, 34, 35, 36, 37, 38, 39], 1.0, 'REPLACE')
_m = ob_base10_002.modifiers.new('Armature', 'ARMATURE')
_m.object = ob_armature
ob_base10_001.parent = ob_armature
ob_base10_001.matrix_parent_inverse = Matrix(((1.0, 0.0, 0.0, -0.01383), (0.0, 1.0, 0.0, 0.007986), (0.0, 0.0, 1.0, -0.5137), (0.0, 0.0, 0.0, 1.0)))
ob_base10_001.location = (0.01528, 0.03466, 0.9176)
ob_base10_001.lineart.crease_threshold = 0.0
_vg = ob_base10_001.vertex_groups.new(name='Body')
_vg.add([0, 1, 2, 3, 4, 5, 6, 7, 8, 9, 10, 11, 12, 13, 14, 15, 16, 17, 18, 19, 20, 21, 22, 23, 24, 25, 26, 27, 28, 29, 30, 31, 32, 33, 34, 35, 36, 37, 38, 39, 40, 41, 42, 43, 44, 45, 46, 47, 48, 49, 50, 51, 52, 53, 54, 55, 56, 57, 58, 59, 60, 61, 62, 63, 64, 65, 66, 67, 68, 69, 70, 71, 72, 73, 74, 75, 76, 77, 78, 79, 80, 81, 82, 83, 84, 85, 86, 87, 88, 89, 90, 91, 92, 93, 94, 95, 96, 97, 98, 99, 100, 101, 102, 103, 104, 105, 106, 107, 108, 109, 110, 111, 112, 113, 114, 115, 116, 117, 118, 119, 120, 121, 122, 123, 124, 125, 126, 127, 128, 129, 130, 131, 132, 133, 134, 135, 136, 137, 138, 139, 140, 141, 142, 143, 144, 145, 146, 147, 148, 149, 150, 151, 152, 153, 154, 155, 156, 157, 158, 159, 160, 161, 162, 163, 164, 165, 166, 167, 168, 169, 170, 171, 172, 173, 174, 175, 176, 177, 178, 179, 180, 181, 182, 183, 184, 185, 186, 187, 188, 189, 190, 191, 192, 193, 194, 195, 196, 197, 198, 199, 200, 201, 202, 203, 204, 205, 206, 207, 208, 209, 210, 211, 212, 213, 214, 215, 216, 217, 218, 219, 220, 221, 222, 223, 224, 225, 226, 227, 228, 229, 230, 231, 232, 233, 234, 235, 236, 237, 238, 239, 240, 241, 242, 243, 244, 245, 246, 247, 248, 249, 250, 251, 252, 253, 254, 255, 256, 257, 258, 259, 260, 261, 262, 263, 264, 265, 266, 267, 268, 269, 270, 271, 272, 273, 274, 275, 276, 277, 278, 279, 280, 281, 282, 283, 284, 285, 286, 287, 288, 289, 290, 291, 292, 293, 294, 295, 296, 297, 298, 299, 300, 301, 302, 303, 304, 305, 306, 307, 308, 309, 310, 311, 312, 313, 314, 315, 316, 317, 318, 319, 320, 321, 322, 323, 324, 325, 326, 327, 328, 329, 330, 331, 332, 333], 1.0, 'REPLACE')
_vg = ob_base10_001.vertex_groups.new(name='head')
for _i, _w in zip([0, 1, 2, 3, 4, 5, 6, 7, 8, 9, 10, 11, 12, 13, 14, 15, 16, 17, 18, 19, 20, 21, 22, 23, 24, 25, 26, 27, 28, 29, 30, 31, 32, 33, 34, 35, 36, 37, 38, 39, 40, 41, 42, 43, 44, 45, 46, 47, 48, 49, 50, 51, 52, 53, 54, 55, 56, 57, 58, 59, 60, 61, 62, 63, 64, 65, 66, 67, 68, 69, 70, 71, 72, 73, 74, 75, 76, 77, 78, 79, 80, 81, 82, 83, 84, 85, 86, 87, 88, 89, 90, 91, 92, 93, 94, 95, 96, 97, 98, 99, 100, 101, 102, 103, 104, 105, 106, 107, 108, 109, 110, 111, 112, 113, 114, 115, 116, 117, 118, 119, 120, 121, 122, 123, 124, 125, 126, 127, 128, 129, 130, 131, 132, 133, 134, 135, 136, 137, 138, 139, 140, 141, 142, 143, 144, 145, 146, 147, 148, 149, 150, 151, 152, 153, 154, 155, 156, 157, 158, 159, 160, 161, 162, 163, 164, 165, 166, 167, 168, 169, 170, 171, 172, 173, 174, 175, 176, 177, 178, 179, 180, 181, 182, 183, 184, 185, 186, 187, 188, 189, 190, 191, 192, 193, 194, 195, 196, 197, 198, 199, 200, 201, 202, 203, 204, 205, 206, 207, 208, 209, 210, 211, 212, 213, 214, 215, 216, 217, 218, 219, 220, 221, 222, 223, 224, 225, 226, 227, 228, 229, 230, 231, 232, 233, 234, 235, 236, 237, 238, 239, 240, 241, 242, 243, 244, 245, 246, 247, 248, 249, 250, 251, 252, 253, 254, 255, 256, 257, 258, 259, 260, 261, 262, 263, 264, 265, 266, 267, 268, 269, 270, 271, 272, 273, 274, 275, 276, 277, 278, 279, 280, 281, 282, 283, 284, 285, 286, 287, 288, 289, 290, 291, 292, 293, 294, 295, 296, 297, 298, 299, 300, 301, 302, 303, 304, 305, 306, 307, 308, 309, 310, 311, 312, 313, 314, 315, 316, 317, 318, 319, 320, 321, 322, 323, 324, 325, 326, 327, 328, 329, 330, 331, 332, 333], [0.0, 0.0, 0.0, 0.0, 0.0, 0.0, 0.0, 0.0, 0.0, 0.0, 0.0, 0.0, 0.0, 0.0, 0.0, 0.0, 0.0, 0.0, 0.0, 0.0, 0.0, 0.0, 0.0, 0.0, 0.0, 0.0, 0.0, 0.0, 0.0, 0.0, 0.0, 0.0, 0.0, 0.0, 0.0, 0.0, 0.0, 0.0, 0.0, 0.0, 0.0, 0.0, 0.0, 0.0, 0.0, 0.0, 0.0, 0.0, 0.0, 0.0, 0.0, 0.0, 0.0, 0.0, 0.0, 0.0, 0.0, 0.0, 0.0, 0.0, 0.0, 0.0, 0.0, 0.0, 0.0, 0.0, 0.0, 0.0, 0.0, 0.0, 0.0, 0.0, 0.0, 0.0, 0.0, 0.0, 0.0, 0.0, 0.0, 0.0, 0.0, 0.0, 0.0, 0.0, 0.0, 0.0, 0.0, 0.0, 0.0, 0.0, 0.0, 0.0, 0.0, 0.0, 0.0, 0.0, 0.0, 0.0, 0.0, 0.0, 0.0, 0.0, 0.0, 0.0, 0.0, 0.0, 0.0, 0.0, 0.0, 0.0, 0.0, 0.0, 0.0, 0.0, 0.0, 0.0, 0.0, 0.0, 0.0, 0.0, 0.0, 0.0, 0.0, 0.0, 0.0, 0.0, 0.0, 0.0, 0.0, 0.0, 0.0, 0.0, 0.0, 0.0, 0.0, 0.0, 0.0, 0.0, 0.0, 0.0, 0.0, 0.0, 0.0, 0.0, 0.0, 0.0, 0.0, 0.0, 0.0, 0.0, 0.0, 0.0, 0.0, 0.0, 0.0, 0.0, 0.0, 0.0, 0.0, 0.0, 0.0, 0.0, 0.0, 0.0, 0.0, 0.0, 0.0, 0.0, 0.0, 0.0, 0.0, 0.0, 0.0, 0.0, 0.0, 0.0, 0.0, 0.0, 0.0, 0.0, 0.0, 0.0, 0.0, 0.0, 0.0, 0.0, 0.0, 0.0, 0.0, 0.0, 0.0, 0.0, 0.0, 0.0, 0.0, 0.0, 0.0, 0.0, 0.0, 0.0, 0.0, 0.0, 0.0, 0.0, 0.0, 0.0, 0.0, 0.0, 0.0, 0.0, 0.0, 0.0, 0.0, 0.0, 0.0, 0.0, 0.0, 0.0, 0.0, 0.0, 0.0, 0.0, 0.0, 0.0, 0.0, 0.0, 0.0, 0.0, 0.0, 0.0, 0.0, 0.0, 0.0, 0.0, 0.0, 0.0, 0.0, 0.0, 0.0, 0.0, 0.0, 0.0, 0.0, 0.0, 0.0, 0.0, 0.0, 0.0, 0.0, 0.0, 0.0, 0.0, 0.0, 0.0, 0.0, 0.0, 0.0, 0.0, 0.0, 0.0, 0.0, 0.0, 0.0, 0.0, 0.0, 0.0, 0.0, 0.0, 0.0, 0.0, 0.0, 0.0, 0.0, 0.0, 0.0, 0.0, 0.0, 0.0, 0.0, 0.0, 0.0, 0.0, 0.0, 0.0, 0.0, 0.0, 0.0, 0.0, 0.0, 0.0, 0.0, 0.0, 0.0, 0.0, 0.0, 0.0, 0.0, 0.0, 0.0, 0.0, 0.0, 0.0, 0.0, 0.0, 0.0, 0.0, 0.0, 0.0, 0.0, 0.0, 0.0, 0.0, 0.0, 0.0, 0.0, 0.0, 0.0, 0.0, 0.0, 0.0, 0.0, 0.0, 0.0, 0.0, 0.0, 0.0, 0.0, 0.0, 0.0, 0.0, 0.0, 0.0, 0.0, 0.0]): _vg.add([_i], _w, 'REPLACE')
_m = ob_base10_001.modifiers.new('Armature', 'ARMATURE')
_m.object = ob_armature
ob_base10.parent = ob_armature
ob_base10.matrix_parent_inverse = Matrix(((1.0, 0.0, 0.0, -0.01383), (0.0, 1.0, 0.0, 0.007986), (0.0, 0.0, 1.0, -0.5137), (0.0, 0.0, 0.0, 1.0)))
ob_base10.location = (0.01528, 0.03466, 0.9176)
ob_base10.lineart.crease_threshold = 0.0
_vg = ob_base10.vertex_groups.new(name='Body')
_vg = ob_base10.vertex_groups.new(name='head')
_m = ob_base10.modifiers.new('Armature', 'ARMATURE')
_m.object = ob_armature
ob_lamp.location = (4.076, 1.005, 5.904)
ob_lamp.rotation_euler = (0.6503, 0.05522, 1.866)
ob_lamp.lock_rotations_4d = False
ob_lamp.empty_display_type = 'ARROWS'
ob_lamp.color = (0.0, 0.0, 0.0, 0.0)
ob_lamp.lineart.crease_threshold = 0.0
ob_camera.location = (7.481, -6.508, 5.344)
ob_camera.rotation_euler = (1.109, 0.0, 0.8149)
ob_camera.lock_rotations_4d = False
ob_camera.empty_display_type = 'ARROWS'
ob_camera.color = (0.0, 0.0, 0.0, 0.0)
ob_camera.display_type = 'WIRE'
ob_camera.lineart.crease_threshold = 0.0
ob_armature.location = (0.01383, -0.007986, 0.5137)
ob_armature.lineart.crease_threshold = 0.0

# ---- collection membership
col_collection_1.objects.link(ob_base10_005)
col_collection_1.objects.link(ob_base10_004)
col_collection_1.objects.link(ob_base10_003)
col_collection_1.objects.link(ob_base10_002)
col_collection_1.objects.link(ob_base10_001)
col_collection_1.objects.link(ob_base10)
col_collection_1.objects.link(ob_lamp)
col_collection_1.objects.link(ob_camera)
col_collection_11.objects.link(ob_armature)

# ---- scene / render settings (as saved in the file)
scene.camera = ob_camera
scene.frame_start = 1; scene.frame_end = 250; scene.frame_set(0)
scene.render.engine = 'CYCLES'
scene.render.resolution_percentage = 50
scene.render.dither_intensity = 0.0
scene.cycles.use_denoising = False
scene.cycles.samples = 128
scene.cycles.sampling_pattern = 'TABULATED_SOBOL'
scene.cycles.use_adaptive_sampling = False
scene.cycles.use_light_tree = False
scene.cycles.blur_glossy = 0.0
scene.cycles.sample_clamp_indirect = 0.0
scene.view_settings.view_transform = 'Standard'
bpy.context.view_layer.update()
